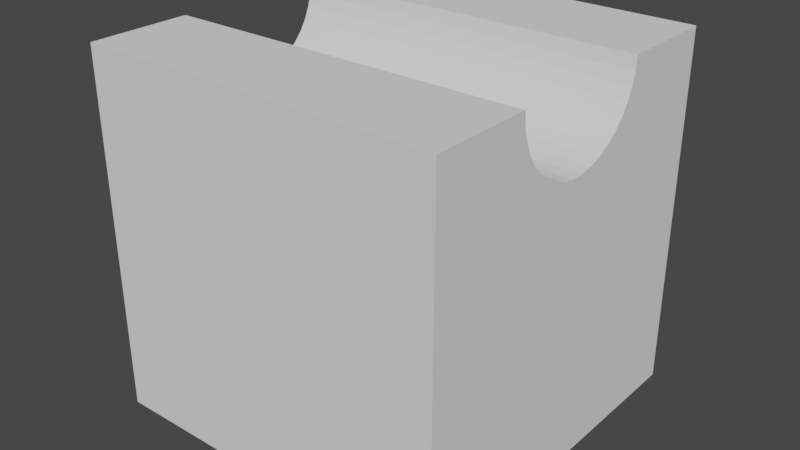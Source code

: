 # Source: marble010.blend  (saved by Blender 2.91.10; exported with 4.5.12 LTS)
import bpy
from mathutils import Matrix  # noqa: F401  (used for matrix-valued properties, if any)

bpy.ops.wm.read_factory_settings(use_empty=True)
scene = bpy.context.scene
scene.name = 'Scene'

# ---- collections
col_collection = bpy.data.collections.new('Collection'); scene.collection.children.link(col_collection)

# ---- world
world_world = bpy.data.worlds.new('World'); scene.world = world_world
world_world.use_nodes = True; world_world.node_tree.nodes.clear()
_N = world_world.node_tree.nodes; _L = world_world.node_tree.links
n0 = _N.new('ShaderNodeOutputWorld'); n0.name = 'World Output'; n0.location = (300, 300)
n1 = _N.new('ShaderNodeBackground'); n1.name = 'Background'; n1.location = (10, 300)
n1.inputs[0].default_value = (0.05088, 0.05088, 0.05088, 1.0)
_L.new(n1.outputs[0], n0.inputs[0])
n0.is_active_output = True
world_world.color = (0.05088, 0.05088, 0.05088)
world_world.use_sun_shadow = False
world_world.sun_shadow_jitter_overblur = 0.0

# ---- meshes
me_10 = bpy.data.meshes.new('10')
me_10.from_pydata([(0.0, 14.0, 50.0), (0.0, 0.0, 50.0), (50.0, 14.0, 50.0), (50.0, 0.0, 50.0), (26.85, 50.0, 24.99), (26.05, 50.0, 25.15), (50.0, 50.0, 50.0), (22.24, 50.0, 1.228), (23.27, 50.0, 0.9497), (0.0, 50.0, 0.0), (25.0, 50.0, 25.17), (24.32, 50.0, 25.18), (0.0, 50.0, 50.0), (23.15, 50.0, 24.99), (22.6, 50.0, 24.91), (30.35, 50.0, 23.62), (29.44, 50.0, 24.16), (18.86, 50.0, 2.92), (19.92, 50.0, 2.177), (28.07, 50.0, 1.284), (50.0, 50.0, 0.0), (27.77, 50.0, 1.214), (26.36, 50.0, 0.8925), (28.65, 50.0, 24.47), (27.76, 50.0, 24.81), (21.34, 50.0, 24.48), (20.91, 50.0, 24.33), (19.65, 50.0, 23.63), (20.48, 50.0, 1.915), (21.57, 50.0, 1.407), (24.07, 50.0, 0.8799), (25.0, 50.0, 0.7984), (25.93, 50.0, 0.8627), (29.53, 50.0, 1.898), (29.74, 50.0, 1.987), (31.15, 50.0, 2.902), (33.23, 50.0, 21.04), (32.43, 50.0, 22.0), (19.31, 50.0, 23.44), (18.1, 50.0, 22.48), (17.86, 50.0, 22.28), (16.18, 50.0, 5.762), (17.06, 50.0, 4.55), (31.89, 50.0, 22.46), (31.01, 50.0, 23.22), (17.41, 50.0, 4.214), (18.41, 50.0, 3.234), (31.28, 50.0, 2.985), (32.61, 50.0, 4.196), (32.67, 50.0, 4.249), (16.75, 50.0, 21.05), (16.6, 50.0, 20.87), (15.64, 50.0, 19.39), (35.18, 50.0, 17.54), (34.63, 50.0, 18.89), (14.5, 50.0, 9.433), (15.04, 50.0, 7.812), (34.34, 50.0, 19.38), (33.65, 50.0, 20.54), (15.2, 50.0, 7.518), (15.93, 50.0, 6.09), (33.84, 50.0, 5.744), (33.84, 50.0, 5.745), (34.79, 50.0, 7.431), (15.56, 50.0, 19.26), (14.8, 50.0, 17.55), (14.77, 50.0, 17.48), (14.02, 50.0, 13.52), (14.07, 50.0, 11.62), (34.82, 50.0, 7.509), (35.47, 50.0, 9.266), (35.51, 50.0, 9.43), (35.73, 50.0, 15.56), (35.37, 50.0, 17.08), (14.1, 50.0, 11.45), (14.42, 50.0, 9.672), (14.25, 50.0, 15.57), (14.25, 50.0, 15.57), (14.01, 50.0, 13.61), (35.88, 50.0, 11.2), (35.89, 50.0, 11.45), (36.0, 50.0, 13.18), (35.97, 50.0, 13.52), (35.83, 50.0, 15.16), (50.0, 14.15, 48.19), (50.0, 33.68, 43.24), (50.0, 32.45, 41.91), (50.0, 31.02, 40.79), (50.0, 29.42, 39.93), (50.0, 36.0, 50.0), (50.0, 35.85, 48.19), (50.0, 35.4, 46.43), (50.0, 34.67, 44.76), (50.0, 22.3, 39.34), (50.0, 20.58, 39.93), (50.0, 0.0, 0.0), (50.0, 18.98, 40.79), (50.0, 17.55, 41.91), (50.0, 27.7, 39.34), (50.0, 25.91, 39.04), (50.0, 24.09, 39.04), (50.0, 16.32, 43.24), (50.0, 15.33, 44.76), (50.0, 14.6, 46.43), (0.0, 0.0, 0.0), (0.0, 34.82, 20.05), (0.0, 33.84, 18.46), (0.0, 32.61, 17.06), (0.0, 23.14, 35.84), (0.0, 21.34, 35.37), (0.0, 20.58, 39.93), (0.0, 14.15, 48.19), (0.0, 14.6, 46.43), (0.0, 35.99, 25.47), (0.0, 35.91, 23.6), (0.0, 35.52, 21.78), (0.0, 35.75, 27.32), (0.0, 35.21, 29.1), (0.0, 34.37, 30.77), (0.0, 28.66, 35.37), (0.0, 31.02, 40.79), (0.0, 30.36, 34.6), (0.0, 32.45, 41.91), (0.0, 33.68, 43.24), (0.0, 22.3, 39.34), (0.0, 24.09, 39.04), (0.0, 25.0, 36.0), (0.0, 25.91, 39.04), (0.0, 26.86, 35.84), (0.0, 27.7, 39.34), (0.0, 29.42, 39.93), (0.0, 16.32, 43.24), (0.0, 17.55, 41.91), (0.0, 18.98, 40.79), (0.0, 15.33, 44.76), (0.0, 19.64, 34.6), (0.0, 18.09, 33.56), (0.0, 16.74, 32.27), (0.0, 15.63, 30.77), (0.0, 14.79, 29.1), (0.0, 33.26, 32.27), (0.0, 31.91, 33.56), (0.0, 34.67, 44.76), (0.0, 35.4, 46.43), (0.0, 35.85, 48.19), (0.0, 36.0, 50.0), (0.0, 27.77, 14.35), (0.0, 29.53, 14.98), (0.0, 31.16, 15.89), (0.0, 16.16, 18.46), (0.0, 17.39, 17.06), (0.0, 18.84, 15.89), (0.0, 20.47, 14.98), (0.0, 14.09, 23.6), (0.0, 14.01, 25.47), (0.0, 14.25, 27.32), (0.0, 14.48, 21.78), (0.0, 15.18, 20.05), (0.0, 22.23, 14.35), (0.0, 24.07, 14.04), (0.0, 25.93, 14.04), (14.32, 45.97, 17.85), (14.26, 45.84, 17.57), (27.63, 40.21, 5.851), (27.77, 40.23, 5.89), (28.9, 40.38, 6.208), (29.52, 40.5, 6.46), (30.11, 40.62, 6.699), (31.16, 40.89, 7.268), (31.25, 40.92, 7.319), (32.29, 41.27, 8.057), (32.6, 41.4, 8.332), (33.23, 41.68, 8.904), (33.83, 42.01, 9.592), (34.05, 42.13, 9.847), (34.74, 42.62, 10.87), (34.81, 42.69, 11.02), (35.29, 43.15, 11.96), (35.5, 43.44, 12.58), (35.68, 43.69, 13.11), (35.91, 44.23, 14.22), (35.92, 44.26, 14.28), (36.0, 44.83, 15.48), (35.97, 45.04, 15.9), (35.92, 45.41, 16.68), (35.74, 45.84, 17.57), (35.68, 45.97, 17.85), (35.29, 46.52, 19.0), (35.2, 46.61, 19.17), (34.74, 47.05, 20.09), (34.35, 47.32, 20.67), (34.05, 47.54, 21.11), (33.26, 47.98, 22.03), (33.23, 47.99, 22.06), (32.29, 48.4, 22.9), (31.9, 48.53, 23.18), (31.25, 48.75, 23.64), (30.36, 48.98, 24.13), (30.11, 49.05, 24.26), (29.76, 49.12, 24.42), (28.9, 49.28, 24.75), (28.66, 49.32, 24.82), (27.63, 49.46, 25.11), (26.86, 49.52, 25.24), (26.33, 49.56, 25.32), (25.0, 49.59, 25.4), (23.67, 49.56, 25.32), (23.14, 49.52, 25.24), (22.37, 49.46, 25.11), (21.34, 49.32, 24.82), (21.1, 49.28, 24.75), (19.89, 49.05, 24.26), (19.64, 48.98, 24.13), (18.75, 48.75, 23.64), (18.1, 48.53, 23.18), (17.71, 48.4, 22.9), (16.77, 47.99, 22.06), (16.74, 47.98, 22.03), (15.95, 47.54, 21.11), (15.65, 47.32, 20.67), (15.26, 47.05, 20.09), (14.8, 46.61, 19.17), (14.71, 46.52, 19.0), (14.08, 45.41, 16.68), (14.03, 45.04, 15.9), (14.0, 44.83, 15.48), (14.08, 44.26, 14.28), (14.09, 44.23, 14.22), (14.32, 43.69, 13.11), (14.5, 43.44, 12.58), (14.71, 43.15, 11.96), (15.19, 42.69, 11.02), (15.26, 42.62, 10.87), (15.95, 42.13, 9.847), (16.17, 42.01, 9.592), (16.77, 41.68, 8.904), (17.4, 41.4, 8.332), (17.71, 41.27, 8.057), (18.75, 40.92, 7.319), (18.84, 40.89, 7.268), (19.89, 40.62, 6.699), (20.48, 40.5, 6.46), (21.1, 40.38, 6.208), (22.23, 40.23, 5.89), (22.37, 40.21, 5.851), (23.67, 40.11, 5.635), (24.07, 40.1, 5.614), (25.0, 40.07, 5.563), (25.93, 40.1, 5.614), (26.33, 40.11, 5.635), (14.05, 44.73, 17.0), (3.0, 35.5, 21.78), (3.0, 35.42, 21.47), (3.756, 35.44, 21.46), (14.29, 45.28, 18.19), (3.837, 36.02, 25.38), (3.0, 35.99, 25.39), (3.0, 35.96, 24.07), (15.23, 46.29, 20.45), (15.92, 46.74, 21.5), (16.73, 47.14, 22.46), (4.075, 34.58, 30.44), (3.0, 34.55, 30.46), (3.0, 35.14, 29.27), (18.71, 47.78, 24.11), (19.85, 48.01, 24.76), (22.32, 48.26, 25.68), (23.63, 48.29, 25.93), (27.58, 47.94, 25.84), (28.84, 47.69, 25.52), (30.05, 47.38, 25.06), (31.18, 47.01, 24.48), (32.23, 46.59, 23.77), (33.98, 45.63, 22.03), (34.67, 45.09, 21.03), (13.97, 44.16, 15.8), (14.05, 43.58, 14.61), (3.751, 34.94, 20.23), (3.0, 34.92, 20.24), (3.0, 34.81, 20.05), (3.756, 34.29, 19.07), (14.29, 43.0, 13.44), (3.0, 34.27, 19.08), (3.0, 33.83, 18.47), (3.772, 33.51, 17.99), (14.69, 42.42, 12.31), (3.0, 33.49, 18.01), (3.0, 32.61, 17.06), (3.799, 32.61, 17.02), (15.92, 41.33, 10.23), (15.23, 41.87, 11.23), (3.0, 32.58, 17.03), (3.0, 31.57, 16.18), (3.837, 31.59, 16.16), (3.0, 31.15, 15.9), (3.884, 30.48, 15.44), (16.73, 40.83, 9.31), (3.0, 30.46, 15.45), (3.0, 29.52, 14.99), (3.939, 29.3, 14.85), (18.71, 39.95, 7.784), (17.67, 40.37, 8.491), (3.0, 29.27, 14.86), (3.0, 28.01, 14.42), (4.004, 28.04, 14.41), (3.0, 27.77, 14.37), (4.075, 26.75, 14.12), (19.85, 39.58, 7.198), (3.0, 26.72, 14.13), (3.0, 25.93, 14.06), (4.152, 25.43, 13.99), (21.06, 39.27, 6.742), (3.0, 25.39, 14.01), (3.0, 24.07, 14.04), (4.235, 24.1, 14.02), (23.63, 38.84, 6.246), (22.32, 39.02, 6.423), (3.0, 24.07, 14.04), (3.0, 22.75, 14.23), (4.322, 22.79, 14.21), (3.0, 22.23, 14.37), (4.411, 21.51, 14.56), (24.95, 38.72, 6.213), (3.0, 21.47, 14.58), (3.0, 20.47, 14.99), (4.501, 20.29, 15.06), (27.58, 38.7, 6.579), (26.27, 38.67, 6.324), (3.0, 20.24, 15.08), (3.0, 19.08, 15.73), (4.592, 19.13, 15.71), (3.0, 18.85, 15.9), (4.681, 18.06, 16.49), (28.84, 38.79, 6.972), (3.0, 18.01, 16.51), (3.0, 17.4, 17.07), (4.768, 17.09, 17.39), (30.05, 38.95, 7.5), (32.23, 39.47, 8.922), (31.18, 39.18, 8.153), (3.0, 17.03, 17.42), (3.0, 16.18, 18.43), (4.85, 16.23, 18.4), (3.0, 16.16, 18.46), (4.928, 15.51, 19.51), (3.0, 15.45, 19.54), (3.0, 15.2, 20.06), (4.999, 14.92, 20.7), (33.16, 39.82, 9.797), (3.0, 14.86, 20.73), (3.0, 14.49, 21.78), (5.063, 14.48, 21.96), (34.67, 40.67, 11.81), (33.98, 40.22, 10.76), (34.98, 39.18, 13.87), (34.44, 38.73, 12.74), (33.76, 38.32, 11.68), (32.95, 37.97, 10.69), (32.02, 37.67, 9.783), (30.99, 37.45, 8.983), (29.86, 37.29, 8.297), (28.66, 37.2, 7.734), (27.4, 37.19, 7.303), (26.11, 37.24, 7.01), (24.8, 37.37, 6.859), (23.48, 37.57, 6.854), (22.19, 37.83, 6.993), (20.93, 38.16, 7.274), (19.73, 38.55, 7.694), (18.6, 38.98, 8.247), (17.57, 39.47, 8.924), (16.64, 39.99, 9.715), (15.83, 40.54, 10.61), (15.15, 41.12, 11.59), (14.61, 41.71, 12.65), (14.21, 42.3, 13.77), (13.98, 42.9, 14.94), (13.9, 43.48, 16.13), (3.0, 14.42, 21.99), (3.0, 14.13, 23.28), (5.119, 14.2, 23.25), (3.0, 14.1, 23.6), (5.166, 14.07, 24.57), (35.21, 41.16, 12.92), (35.0, 37.7, 15.98), (34.61, 37.22, 14.81), (34.08, 36.8, 13.67), (33.4, 36.43, 12.58), (32.6, 36.13, 11.57), (31.68, 35.9, 10.64), (30.66, 35.73, 9.806), (29.54, 35.65, 9.086), (28.36, 35.63, 8.488), (27.12, 35.69, 8.02), (25.84, 35.83, 7.689), (24.54, 36.04, 7.5), (23.24, 36.32, 7.456), (21.96, 36.66, 7.556), (20.72, 37.06, 7.801), (19.53, 37.52, 8.186), (18.42, 38.03, 8.705), (17.4, 38.57, 9.352), (16.48, 39.15, 10.12), (15.68, 39.75, 10.99), (15.0, 40.37, 11.95), (14.47, 41.0, 12.99), (14.08, 41.62, 14.1), (13.85, 42.23, 15.26), (13.77, 42.82, 16.45), (3.0, 14.01, 24.61), (3.0, 14.03, 25.47), (5.203, 14.11, 25.9), (35.6, 41.68, 14.07), (34.7, 36.25, 18.13), (34.47, 35.75, 16.92), (34.09, 35.29, 15.73), (33.56, 34.9, 14.58), (32.9, 34.58, 13.47), (32.11, 34.32, 12.43), (31.21, 34.15, 11.48), (30.2, 34.05, 10.62), (29.11, 34.02, 9.864), (27.94, 34.08, 9.231), (26.72, 34.22, 8.727), (25.46, 34.43, 8.359), (24.18, 34.72, 8.132), (22.91, 35.08, 8.049), (21.65, 35.5, 8.112), (20.43, 35.98, 8.321), (19.26, 36.51, 8.671), (18.17, 37.08, 9.158), (17.16, 37.69, 9.774), (16.26, 38.33, 10.51), (15.47, 38.98, 11.36), (14.81, 39.64, 12.3), (14.28, 40.3, 13.33), (13.9, 40.94, 14.43), (13.67, 41.56, 15.58), (13.59, 42.16, 16.76), (35.84, 42.23, 15.26), (34.09, 34.87, 20.26), (34.02, 34.32, 19.06), (33.79, 33.83, 17.84), (33.42, 33.4, 16.64), (32.91, 33.04, 15.47), (32.26, 32.75, 14.35), (31.49, 32.55, 13.29), (30.6, 32.43, 12.3), (29.62, 32.39, 11.41), (28.55, 32.43, 10.63), (27.41, 32.56, 9.961), (26.21, 32.78, 9.421), (24.98, 33.07, 9.016), (23.73, 33.43, 8.751), (22.48, 33.87, 8.631), (21.25, 34.36, 8.658), (20.05, 34.92, 8.83), (18.91, 35.52, 9.146), (17.84, 36.16, 9.601), (16.86, 36.83, 10.19), (15.97, 37.52, 10.9), (15.2, 38.22, 11.72), (14.55, 38.92, 12.65), (14.04, 39.61, 13.66), (13.67, 40.28, 14.75), (13.44, 40.91, 15.89), (13.36, 41.51, 17.07), (3.0, 14.04, 25.93), (3.0, 14.23, 27.25), (5.23, 14.3, 27.22), (3.0, 14.25, 27.32), (5.247, 14.65, 28.5), (35.92, 42.8, 16.45), (33.19, 33.58, 22.35), (33.27, 32.98, 21.17), (33.19, 32.44, 19.96), (32.97, 31.96, 18.74), (32.61, 31.55, 17.53), (32.11, 31.22, 16.34), (31.48, 30.98, 15.2), (30.73, 30.82, 14.12), (29.87, 30.75, 13.11), (28.91, 30.77, 12.19), (27.87, 30.88, 11.37), (26.76, 31.08, 10.67), (25.59, 31.36, 10.1), (24.39, 31.73, 9.657), (23.18, 32.17, 9.356), (21.96, 32.68, 9.2), (20.76, 33.26, 9.19), (19.6, 33.88, 9.328), (18.49, 34.55, 9.611), (17.45, 35.26, 10.03), (16.49, 35.99, 10.59), (15.63, 36.73, 11.28), (14.88, 37.48, 12.08), (14.24, 38.22, 12.98), (13.74, 38.94, 13.98), (13.38, 39.63, 15.06), (13.16, 40.28, 16.19), (13.09, 40.88, 17.38), (3.0, 14.58, 28.53), (3.0, 14.81, 29.09), (5.252, 15.15, 29.73), (35.84, 43.38, 17.65), (32.02, 32.42, 24.36), (32.23, 31.75, 23.23), (32.3, 31.15, 22.05), (32.23, 30.61, 20.84), (32.02, 30.14, 19.61), (31.67, 29.75, 18.39), (31.18, 29.46, 17.19), (30.57, 29.25, 16.03), (29.84, 29.14, 14.92), (29.01, 29.12, 13.89), (28.08, 29.2, 12.94), (27.07, 29.37, 12.1), (26.0, 29.64, 11.36), (24.87, 30.0, 10.76), (23.71, 30.43, 10.28), (22.53, 30.95, 9.943), (21.36, 31.53, 9.751), (20.2, 32.18, 9.707), (19.07, 32.88, 9.811), (17.99, 33.61, 10.06), (16.99, 34.38, 10.45), (16.06, 35.17, 10.98), (15.22, 35.97, 11.64), (14.5, 36.76, 12.42), (13.89, 37.54, 13.31), (13.4, 38.29, 14.3), (13.05, 39.0, 15.36), (12.84, 39.66, 16.49), (12.77, 40.27, 17.67), (3.0, 15.08, 29.76), (3.0, 15.64, 30.76), (5.247, 15.8, 30.89), (35.6, 43.96, 18.82), (30.59, 31.4, 26.26), (30.92, 30.66, 25.2), (31.13, 29.99, 24.08), (31.2, 29.38, 22.9), (31.13, 28.84, 21.69), (30.92, 28.39, 20.45), (30.59, 28.02, 19.22), (30.12, 27.75, 18.01), (29.53, 27.58, 16.83), (28.83, 27.52, 15.7), (28.03, 27.55, 14.64), (27.14, 27.68, 13.67), (26.16, 27.92, 12.79), (25.13, 28.25, 12.03), (24.05, 28.67, 11.39), (22.93, 29.18, 10.88), (21.8, 29.77, 10.51), (20.66, 30.42, 10.28), (19.55, 31.14, 10.21), (18.46, 31.9, 10.28), (17.43, 32.71, 10.5), (16.46, 33.54, 10.86), (15.56, 34.38, 11.36), (14.76, 35.23, 12.0), (14.06, 36.06, 12.76), (13.48, 36.88, 13.63), (13.01, 37.66, 14.6), (12.67, 38.39, 15.65), (12.47, 39.07, 16.78), (12.4, 39.68, 17.95), (35.21, 44.54, 19.95), (28.93, 30.54, 28.01), (29.38, 29.74, 27.05), (29.7, 28.98, 26.01), (29.89, 28.29, 24.89), (29.96, 27.68, 23.71), (29.89, 27.15, 22.5), (29.7, 26.7, 21.26), (29.38, 26.36, 20.02), (28.93, 26.12, 18.79), (28.37, 25.99, 17.6), (27.7, 25.96, 16.45), (26.93, 26.04, 15.37), (26.08, 26.23, 14.37), (25.15, 26.52, 13.46), (24.16, 26.92, 12.67), (23.12, 27.41, 12.0), (22.06, 27.98, 11.46), (20.97, 28.64, 11.05), (19.89, 29.36, 10.79), (18.82, 30.14, 10.68), (17.79, 30.97, 10.72), (16.8, 31.84, 10.91), (15.87, 32.73, 11.25), (15.01, 33.63, 11.73), (14.25, 34.52, 12.34), (13.58, 35.4, 13.08), (13.02, 36.25, 13.93), (12.57, 37.06, 14.89), (12.25, 37.81, 15.93), (12.05, 38.5, 17.05), (11.99, 39.11, 18.22), (3.0, 15.73, 30.92), (3.0, 16.51, 31.99), (5.23, 16.58, 31.96), (3.0, 16.75, 32.26), (5.203, 17.48, 32.93), (34.44, 43.15, 21.96), (27.09, 29.87, 29.59), (27.62, 28.99, 28.76), (28.04, 28.15, 27.81), (28.35, 27.38, 26.78), (28.54, 26.68, 25.67), (28.6, 26.06, 24.49), (28.54, 25.53, 23.27), (28.35, 25.1, 22.03), (28.04, 24.78, 20.78), (27.62, 24.56, 19.54), (27.09, 24.46, 18.33), (26.45, 24.48, 17.16), (25.72, 24.6, 16.06), (24.91, 24.84, 15.03), (24.03, 25.19, 14.1), (23.09, 25.65, 13.28), (22.11, 26.2, 12.58), (21.09, 26.84, 12.01), (20.07, 27.56, 11.57), (19.04, 28.35, 11.28), (18.02, 29.19, 11.14), (17.04, 30.09, 11.15), (16.1, 31.01, 11.31), (15.22, 31.95, 11.62), (14.41, 32.9, 12.07), (13.68, 33.84, 12.66), (13.04, 34.76, 13.38), (12.51, 35.65, 14.22), (12.09, 36.48, 15.16), (11.78, 37.25, 16.2), (11.6, 37.96, 17.31), (11.53, 38.58, 18.48), (3.0, 17.42, 32.97), (3.0, 18.1, 33.54), (5.166, 18.5, 33.79), (33.76, 43.73, 22.94), (33.4, 41.84, 23.85), (25.1, 29.39, 30.99), (25.69, 28.43, 30.29), (26.2, 27.51, 29.46), (26.6, 26.66, 28.53), (26.88, 25.86, 27.51), (27.06, 25.15, 26.4), (27.12, 24.53, 25.23), (27.06, 24.0, 24.01), (26.88, 23.58, 22.76), (26.6, 23.28, 21.5), (26.2, 23.09, 20.25), (25.69, 23.02, 19.02), (25.1, 23.07, 17.83), (24.41, 23.24, 16.71), (23.65, 23.53, 15.66), (22.81, 23.94, 14.71), (21.93, 24.45, 13.86), (21.0, 25.05, 13.13), (20.05, 25.75, 12.53), (19.08, 26.54, 12.06), (18.11, 27.39, 11.74), (17.15, 28.29, 11.57), (16.23, 29.25, 11.55), (15.34, 30.23, 11.69), (14.51, 31.22, 11.97), (13.75, 32.22, 12.4), (13.06, 33.21, 12.97), (12.46, 34.16, 13.67), (11.96, 35.08, 14.49), (11.56, 35.94, 15.42), (11.27, 36.73, 16.45), (11.1, 37.44, 17.56), (11.04, 38.06, 18.73), (33.16, 46.13, 22.95), (32.95, 44.28, 23.84), (32.6, 42.44, 24.72), (32.11, 40.64, 25.59), (22.99, 29.1, 32.17), (23.64, 28.07, 31.62), (24.2, 27.08, 30.93), (24.66, 26.13, 30.13), (25.04, 25.25, 29.21), (25.31, 24.44, 28.19), (25.47, 23.72, 27.09), (25.52, 23.09, 25.92), (25.47, 22.57, 24.7), (25.31, 22.16, 23.44), (25.04, 21.87, 22.17), (24.66, 21.71, 20.91), (24.2, 21.67, 19.67), (23.64, 21.76, 18.47), (22.99, 21.97, 17.32), (22.28, 22.3, 16.25), (21.51, 22.76, 15.27), (20.68, 23.32, 14.4), (19.81, 23.98, 13.64), (18.92, 24.74, 13.01), (18.02, 25.58, 12.52), (17.11, 26.49, 12.17), (16.22, 27.45, 11.98), (15.35, 28.46, 11.93), (14.53, 29.49, 12.04), (13.75, 30.54, 12.3), (13.04, 31.58, 12.71), (12.4, 32.61, 13.26), (11.84, 33.6, 13.94), (11.37, 34.54, 14.75), (11.0, 35.43, 15.67), (10.73, 36.24, 16.69), (10.56, 36.96, 17.79), (10.51, 37.59, 18.96), (3.0, 18.43, 33.82), (3.0, 19.54, 34.55), (5.119, 19.61, 34.52), (3.0, 19.64, 34.6), (5.063, 20.8, 35.11), (32.02, 44.8, 24.63), (31.68, 43.02, 25.48), (31.21, 41.27, 26.32), (30.6, 39.55, 27.15), (20.83, 29.0, 33.12), (21.49, 27.91, 32.74), (22.08, 26.85, 32.2), (22.6, 25.82, 31.54), (23.03, 24.85, 30.74), (23.37, 23.94, 29.83), (23.62, 23.12, 28.82), (23.78, 22.39, 27.73), (23.83, 21.76, 26.56), (23.78, 21.24, 25.33), (23.62, 20.84, 24.08), (23.37, 20.57, 22.8), (23.03, 20.42, 21.53), (22.6, 20.41, 20.27), (22.08, 20.53, 19.05), (21.49, 20.78, 17.89), (20.83, 21.16, 16.8), (20.11, 21.66, 15.8), (19.35, 22.27, 14.9), (18.55, 22.99, 14.12), (17.72, 23.8, 13.47), (16.88, 24.69, 12.95), (16.05, 25.65, 12.58), (15.22, 26.67, 12.35), (14.42, 27.73, 12.28), (13.66, 28.81, 12.37), (12.94, 29.9, 12.61), (12.28, 30.99, 12.99), (11.69, 32.05, 13.52), (11.17, 33.08, 14.19), (10.74, 34.05, 14.99), (10.39, 34.95, 15.9), (10.14, 35.78, 16.91), (9.993, 36.51, 18.0), (9.942, 37.14, 19.17), (3.0, 20.73, 35.14), (3.0, 21.34, 35.35), (4.999, 22.05, 35.55), (30.99, 45.28, 25.31), (30.66, 43.57, 26.13), (30.2, 41.88, 26.94), (29.62, 40.22, 27.73), (28.91, 38.6, 28.51), (18.63, 29.08, 33.85), (19.29, 27.95, 33.63), (19.89, 26.82, 33.26), (20.44, 25.72, 32.74), (20.91, 24.67, 32.09), (21.3, 23.67, 31.31), (21.62, 22.74, 30.41), (21.85, 21.9, 29.41), (21.98, 21.16, 28.31), (22.03, 20.53, 27.15), (21.98, 20.01, 25.92), (21.85, 19.62, 24.66), (21.62, 19.37, 23.38), (21.3, 19.24, 22.09), (20.91, 19.26, 20.82), (20.44, 19.41, 19.59), (19.89, 19.69, 18.41), (19.29, 20.11, 17.31), (18.63, 20.65, 16.28), (17.94, 21.31, 15.36), (17.21, 22.07, 14.56), (16.45, 22.93, 13.88), (15.69, 23.87, 13.34), (14.92, 24.88, 12.94), (14.17, 25.95, 12.7), (13.44, 27.05, 12.61), (12.74, 28.18, 12.67), (12.08, 29.31, 12.89), (11.48, 30.44, 13.26), (10.94, 31.54, 13.77), (10.47, 32.59, 14.42), (10.07, 33.59, 15.21), (9.756, 34.52, 16.1), (9.528, 35.36, 17.11), (9.39, 36.1, 18.2), (9.343, 36.73, 19.37), (3.0, 21.99, 35.58), (3.0, 23.14, 35.83), (4.928, 23.34, 35.84), (29.86, 45.72, 25.86), (29.54, 44.08, 26.65), (29.11, 42.45, 27.43), (28.55, 40.86, 28.19), (27.87, 39.31, 28.93), (27.07, 37.8, 29.66), (16.46, 29.33, 34.33), (17.09, 28.16, 34.28), (17.68, 26.99, 34.09), (18.22, 25.83, 33.73), (18.71, 24.7, 33.23), (19.13, 23.62, 32.59), (19.49, 22.6, 31.82), (19.77, 21.65, 30.93), (19.98, 20.8, 29.94), (20.1, 20.05, 28.85), (20.15, 19.41, 27.68), (20.1, 18.9, 26.46), (19.98, 18.52, 25.19), (19.77, 18.28, 23.9), (19.49, 18.17, 22.61), (19.13, 18.21, 21.33), (18.71, 18.39, 20.08), (18.22, 18.71, 18.89), (17.68, 19.16, 17.76), (17.09, 19.73, 16.72), (16.46, 20.43, 15.78), (15.8, 21.24, 14.96), (15.12, 22.14, 14.26), (14.43, 23.13, 13.7), (13.74, 24.18, 13.28), (13.06, 25.29, 13.01), (12.4, 26.44, 12.9), (11.77, 27.61, 12.94), (11.18, 28.78, 13.14), (10.64, 29.94, 13.49), (10.15, 31.07, 13.99), (9.727, 32.16, 14.63), (9.37, 33.18, 15.4), (9.087, 34.12, 16.29), (8.882, 34.98, 17.29), (8.757, 35.72, 18.38), (8.715, 36.36, 19.55), (28.66, 46.1, 26.28), (28.36, 44.53, 27.03), (27.94, 42.98, 27.78), (27.41, 41.46, 28.51), (26.76, 39.98, 29.22), (26.0, 38.54, 29.91), (25.13, 37.15, 30.58), (14.33, 29.74, 34.57), (14.92, 28.55, 34.7), (15.47, 27.35, 34.68), (16.0, 26.14, 34.49), (16.48, 24.95, 34.16), (16.91, 23.79, 33.67), (17.29, 22.68, 33.04), (17.6, 21.64, 32.28), (17.85, 20.68, 31.4), (18.04, 19.81, 30.41), (18.15, 19.06, 29.32), (18.18, 18.42, 28.16), (18.15, 17.91, 26.93), (18.04, 17.54, 25.66), (17.85, 17.3, 24.37), (17.6, 17.22, 23.07), (17.29, 17.27, 21.78), (16.91, 17.48, 20.52), (16.48, 17.82, 19.31), (16.0, 18.3, 18.17), (15.47, 18.92, 17.12), (14.92, 19.65, 16.16), (14.33, 20.49, 15.32), (13.73, 21.44, 14.6), (13.12, 22.46, 14.02), (12.51, 23.56, 13.58), (11.91, 24.71, 13.29), (11.33, 25.9, 13.16), (10.77, 27.1, 13.19), (10.25, 28.31, 13.37), (9.766, 29.5, 13.71), (9.333, 30.66, 14.19), (8.957, 31.77, 14.82), (8.64, 32.81, 15.58), (8.39, 33.77, 16.46), (8.208, 34.63, 17.46), (8.098, 35.39, 18.54), (8.061, 36.03, 19.71), (3.0, 23.28, 35.87), (3.0, 24.61, 35.99), (4.85, 24.66, 35.97), (3.0, 25.0, 36.0), (4.768, 25.99, 35.93), (27.4, 46.43, 26.56), (27.12, 44.94, 27.28), (26.72, 43.46, 27.98), (26.21, 42.02, 28.68), (25.59, 40.61, 29.36), (24.87, 39.24, 30.01), (24.05, 37.92, 30.65), (23.12, 36.65, 31.26), (12.29, 30.27, 34.58), (12.81, 29.09, 34.89), (13.32, 27.87, 35.03), (13.8, 26.63, 35.02), (14.25, 25.39, 34.85), (14.67, 24.17, 34.53), (15.05, 22.99, 34.06), (15.37, 21.86, 33.44), (15.65, 20.8, 32.69), (15.86, 19.83, 31.81), (16.02, 18.95, 30.82), (16.12, 18.19, 29.74), (16.15, 17.55, 28.58), (16.12, 17.04, 27.35), (16.02, 16.67, 26.08), (15.86, 16.45, 24.78), (15.65, 16.38, 23.47), (15.37, 16.45, 22.17), (15.05, 16.68, 20.9), (14.67, 17.05, 19.68), (14.25, 17.56, 18.53), (13.8, 18.2, 17.46), (13.32, 18.97, 16.49), (12.81, 19.84, 15.63), (12.29, 20.82, 14.89), (11.76, 21.88, 14.3), (11.24, 23.01, 13.84), (10.72, 24.2, 13.54), (10.21, 25.42, 13.39), (9.728, 26.65, 13.4), (9.275, 27.89, 13.57), (8.859, 29.11, 13.89), (8.485, 30.29, 14.37), (8.158, 31.42, 14.99), (7.884, 32.48, 15.74), (7.667, 33.46, 16.61), (7.51, 34.33, 17.6), (7.414, 35.1, 18.68), (7.382, 35.74, 19.85), (3.0, 25.93, 35.96), (3.0, 26.86, 35.83), (4.681, 27.3, 35.74), (26.27, 48.12, 26.01), (26.11, 46.7, 26.7), (25.84, 45.28, 27.38), (25.46, 43.89, 28.05), (24.98, 42.52, 28.7), (24.39, 41.18, 29.35), (23.71, 39.88, 29.97), (22.93, 38.63, 30.57), (22.06, 37.43, 31.15), (21.09, 36.29, 31.69), (10.37, 30.91, 34.37), (10.81, 29.74, 34.84), (11.25, 28.53, 35.15), (11.67, 27.28, 35.31), (12.08, 26.02, 35.32), (12.46, 24.75, 35.16), (12.81, 23.51, 34.85), (13.12, 22.31, 34.38), (13.4, 21.16, 33.77), (13.63, 20.08, 33.03), (13.81, 19.1, 32.16), (13.94, 18.21, 31.18), (14.02, 17.44, 30.1), (14.05, 16.8, 28.94), (14.02, 16.3, 27.71), (13.94, 15.93, 26.43), (13.81, 15.72, 25.13), (13.63, 15.66, 23.81), (13.4, 15.75, 22.51), (13.12, 15.99, 21.23), (12.81, 16.39, 20.0), (12.46, 16.92, 18.84), (12.08, 17.59, 17.75), (11.67, 18.38, 16.77), (11.25, 19.29, 15.9), (10.81, 20.29, 15.15), (10.37, 21.39, 14.53), (9.923, 22.55, 14.07), (9.486, 23.76, 13.75), (9.061, 25.01, 13.59), (8.655, 26.27, 13.59), (8.275, 27.54, 13.74), (7.925, 28.78, 14.05), (7.61, 29.98, 14.52), (7.336, 31.13, 15.13), (7.106, 32.21, 15.87), (6.923, 33.19, 16.74), (6.791, 34.08, 17.72), (6.711, 34.85, 18.8), (6.684, 35.49, 19.97), (24.95, 48.24, 26.05), (24.8, 46.89, 26.69), (24.54, 45.56, 27.33), (24.18, 44.24, 27.97), (23.73, 42.95, 28.58), (23.18, 41.69, 29.19), (22.53, 40.47, 29.78), (21.8, 39.29, 30.34), (20.97, 38.16, 30.89), (20.07, 37.08, 31.4), (19.08, 36.06, 31.89), (8.578, 31.61, 33.94), (8.936, 30.5, 34.56), (9.293, 29.31, 35.04), (9.646, 28.07, 35.37), (9.988, 26.8, 35.54), (10.31, 25.51, 35.56), (10.62, 24.23, 35.41), (10.9, 22.97, 35.11), (11.16, 21.74, 34.65), (11.38, 20.58, 34.05), (11.56, 19.49, 33.31), (11.71, 18.49, 32.45), (11.82, 17.6, 31.47), (11.88, 16.83, 30.39), (11.9, 16.19, 29.23), (11.88, 15.68, 28.0), (11.82, 15.32, 26.72), (11.71, 15.12, 25.42), (11.56, 15.07, 24.1), (11.38, 15.17, 22.79), (11.16, 15.43, 21.5), (10.9, 15.84, 20.26), (10.62, 16.39, 19.09), (10.31, 17.08, 18.0), (9.988, 17.9, 17.0), (9.646, 18.83, 16.12), (9.293, 19.86, 15.36), (8.936, 20.98, 14.73), (8.578, 22.16, 14.25), (8.225, 23.4, 13.92), (7.883, 24.67, 13.75), (7.556, 25.96, 13.74), (7.25, 27.24, 13.88), (6.968, 28.5, 14.18), (6.714, 29.73, 14.64), (6.493, 30.89, 15.24), (6.308, 31.98, 15.98), (6.161, 32.98, 16.84), (6.054, 33.87, 17.82), (5.989, 34.64, 18.9), (5.968, 35.28, 20.06), (3.0, 27.25, 35.77), (3.0, 28.53, 35.42), (4.592, 28.58, 35.39), (3.0, 28.66, 35.36), (4.501, 29.81, 34.89), (23.48, 47.02, 26.54), (23.24, 45.77, 27.14), (22.91, 44.53, 27.74), (22.48, 43.32, 28.32), (21.96, 42.13, 28.89), (21.36, 40.98, 29.44), (20.66, 39.87, 29.97), (19.89, 38.81, 30.48), (19.04, 37.8, 30.97), (18.11, 36.84, 31.43), (17.11, 35.94, 31.86), (6.94, 32.36, 33.31), (7.206, 31.31, 34.08), (7.476, 30.17, 34.72), (7.746, 28.97, 35.21), (8.012, 27.71, 35.54), (8.27, 26.42, 35.73), (8.516, 25.12, 35.75), (8.747, 23.82, 35.61), (8.96, 22.54, 35.31), (9.151, 21.3, 34.87), (9.318, 20.13, 34.27), (9.458, 19.03, 33.54), (9.569, 18.02, 32.68), (9.649, 17.13, 31.7), (9.698, 16.35, 30.62), (9.714, 15.71, 29.46), (9.698, 15.2, 28.23), (9.649, 14.85, 26.95), (9.569, 14.65, 25.64), (9.458, 14.61, 24.32), (9.318, 14.72, 23.0), (9.151, 14.99, 21.71), (8.96, 15.41, 20.47), (8.747, 15.98, 19.29), (8.516, 16.69, 18.19), (8.27, 17.52, 17.18), (8.012, 18.47, 16.29), (7.746, 19.52, 15.52), (7.476, 20.65, 14.88), (7.206, 21.86, 14.39), (6.94, 23.12, 14.06), (6.682, 24.41, 13.88), (6.436, 25.71, 13.85), (6.205, 27.01, 13.99), (5.992, 28.29, 14.29), (5.801, 29.53, 14.74), (5.634, 30.7, 15.33), (5.494, 31.8, 16.07), (5.383, 32.81, 16.93), (5.303, 33.7, 17.9), (5.254, 34.48, 18.98), (5.238, 35.12, 20.14), (3.0, 29.76, 34.92), (3.0, 30.35, 34.59), (4.411, 30.96, 34.25), (22.19, 47.08, 26.25), (21.96, 45.9, 26.81), (21.65, 44.74, 27.37), (21.25, 43.61, 27.92), (20.76, 42.5, 28.45), (20.2, 41.42, 28.96), (19.55, 40.38, 29.46), (18.82, 39.39, 29.94), (18.02, 38.44, 30.4), (17.15, 37.54, 30.83), (16.22, 36.69, 31.23), (15.22, 35.91, 31.61), (5.465, 33.12, 32.51), (5.637, 32.16, 33.41), (5.815, 31.09, 34.19), (5.996, 29.94, 34.83), (6.176, 28.73, 35.32), (6.354, 27.46, 35.67), (6.527, 26.15, 35.86), (6.692, 24.83, 35.88), (6.847, 23.52, 35.75), (6.989, 22.23, 35.46), (7.117, 20.99, 35.02), (7.228, 19.8, 34.43), (7.322, 18.7, 33.7), (7.396, 17.69, 32.84), (7.45, 16.78, 31.86), (7.483, 16.01, 30.79), (7.493, 15.36, 29.63), (7.483, 14.86, 28.4), (7.45, 14.51, 27.12), (7.396, 14.31, 25.8), (7.322, 14.27, 24.48), (7.228, 14.4, 23.16), (7.117, 14.67, 21.87), (6.989, 15.11, 20.62), (6.847, 15.69, 19.43), (6.692, 16.4, 18.32), (6.527, 17.25, 17.31), (6.354, 18.21, 16.41), (6.176, 19.28, 15.64), (5.996, 20.42, 14.99), (5.815, 21.64, 14.5), (5.637, 22.91, 14.15), (5.465, 24.22, 13.97), (5.3, 25.54, 13.94), (5.145, 26.85, 14.07), (5.002, 28.14, 14.36), (4.875, 29.38, 14.81), (4.763, 30.57, 15.4), (4.669, 31.67, 16.13), (4.595, 32.68, 16.99), (4.541, 33.58, 17.96), (4.509, 34.36, 19.03), (4.498, 35.01, 20.2), (3.0, 30.92, 34.27), (3.0, 31.91, 33.55), (4.322, 32.04, 33.47), (21.06, 48.17, 25.29), (20.93, 47.06, 25.82), (20.72, 45.96, 26.35), (20.43, 44.88, 26.87), (20.05, 43.82, 27.38), (19.6, 42.78, 27.87), (19.07, 41.78, 28.36), (18.46, 40.81, 28.82), (17.79, 39.87, 29.27), (17.04, 38.99, 29.7), (16.23, 38.15, 30.1), (15.35, 37.36, 30.48), (14.42, 36.63, 30.83), (13.44, 35.95, 31.15), (4.152, 33.86, 31.55), (4.235, 33.01, 32.57), (19.73, 46.98, 25.26), (19.53, 45.95, 25.75), (19.26, 44.94, 26.23), (18.91, 43.95, 26.71), (18.49, 42.98, 27.17), (17.99, 42.04, 27.62), (17.43, 41.14, 28.06), (16.8, 40.27, 28.48), (16.1, 39.44, 28.87), (15.34, 38.66, 29.25), (14.53, 37.92, 29.6), (13.66, 37.24, 29.93), (12.74, 36.61, 30.23), (11.77, 36.04, 30.5), (18.6, 46.82, 24.57), (18.42, 45.86, 25.03), (18.17, 44.92, 25.48), (17.84, 44.0, 25.92), (17.45, 43.09, 26.36), (16.99, 42.22, 26.78), (16.46, 41.37, 27.18), (15.87, 40.56, 27.57), (15.22, 39.79, 27.94), (14.51, 39.06, 28.29), (13.75, 38.37, 28.62), (12.94, 37.74, 28.93), (12.08, 37.15, 29.21), (11.18, 36.62, 29.47), (10.25, 36.14, 29.69), (3.0, 31.99, 33.49), (3.0, 32.97, 32.58), (3.0, 33.24, 32.26), (3.0, 33.82, 31.57), (3.0, 34.35, 30.76), (35.38, 39.68, 15.03), (35.23, 38.22, 17.18), (34.78, 36.81, 19.33), (34.02, 35.47, 21.45), (32.97, 34.23, 23.49), (31.67, 33.13, 25.42), (30.12, 32.18, 27.22), (28.37, 31.39, 28.86), (26.45, 30.79, 30.31), (24.41, 30.37, 31.56), (22.28, 30.14, 32.58), (20.11, 30.09, 33.36), (17.94, 30.21, 33.91), (15.8, 30.48, 34.22), (13.73, 30.89, 34.29), (11.76, 31.4, 34.13), (9.923, 32.0, 33.75), (8.225, 32.64, 33.18), (6.682, 33.31, 32.42), (5.3, 33.97, 31.5), (17.67, 47.49, 23.34), (17.57, 46.59, 23.77), (17.4, 45.7, 24.2), (17.16, 44.82, 24.62), (16.86, 43.96, 25.03), (16.49, 43.11, 25.44), (16.06, 42.3, 25.83), (15.56, 41.51, 26.21), (15.01, 40.75, 26.57), (14.41, 40.03, 26.92), (13.75, 39.35, 27.25), (13.04, 38.71, 27.55), (12.28, 38.11, 27.84), (11.48, 37.57, 28.1), (10.64, 37.07, 28.34), (9.766, 36.63, 28.55), (8.859, 36.24, 28.74), (16.64, 46.3, 22.87), (16.48, 45.46, 23.27), (16.26, 44.64, 23.66), (15.97, 43.83, 24.05), (15.63, 43.05, 24.43), (15.22, 42.28, 24.8), (14.76, 41.54, 25.15), (14.25, 40.83, 25.49), (13.68, 40.16, 25.82), (13.06, 39.52, 26.12), (12.4, 38.92, 26.41), (11.69, 38.36, 26.68), (10.94, 37.85, 26.92), (10.15, 37.39, 27.15), (9.333, 36.97, 27.35), (8.485, 36.61, 27.52), (7.61, 36.3, 27.67), (35.69, 40.78, 17.42), (35.61, 41.37, 18.61), (35.23, 39.37, 19.57), (35.0, 39.98, 20.73), (34.47, 38.02, 21.67), (34.09, 38.67, 22.77), (33.42, 36.77, 23.67), (32.91, 37.46, 24.69), (32.11, 35.65, 25.56), (31.48, 36.38, 26.47), (30.57, 34.66, 27.3), (29.84, 35.45, 28.07), (28.83, 33.83, 28.85), (28.03, 34.67, 29.49), (26.93, 33.17, 30.21), (26.08, 34.06, 30.69), (24.91, 32.68, 31.36), (24.03, 33.62, 31.66), (22.81, 32.37, 32.27), (21.93, 33.35, 32.4), (20.68, 32.22, 32.94), (19.81, 33.23, 32.9), (18.55, 32.23, 33.38), (17.72, 33.25, 33.15), (16.45, 32.38, 33.57), (15.69, 33.39, 33.17), (14.43, 32.65, 33.53), (13.74, 33.63, 32.97), (12.51, 33.01, 33.27), (11.91, 33.95, 32.55), (10.72, 33.44, 32.8), (10.21, 34.32, 31.94), (9.061, 33.91, 32.13), (8.655, 34.7, 31.15), (7.556, 34.39, 31.3), (7.25, 35.08, 30.2), (6.205, 34.85, 30.31), (5.992, 35.42, 29.13), (5.002, 35.26, 29.21), (4.875, 35.69, 27.96), (3.939, 35.61, 28.0), (3.884, 35.89, 26.7), (35.61, 40.22, 16.22), (35.31, 38.78, 18.39), (34.7, 37.4, 20.52), (33.79, 36.11, 22.59), (32.61, 34.93, 24.56), (31.18, 33.88, 26.41), (29.53, 32.99, 28.1), (27.7, 32.27, 29.6), (25.72, 31.73, 30.9), (23.65, 31.37, 31.98), (21.51, 31.19, 32.84), (19.35, 31.17, 33.45), (17.21, 31.31, 33.82), (15.12, 31.59, 33.95), (13.12, 31.98, 33.85), (11.24, 32.46, 33.53), (9.486, 33.0, 33.01), (7.883, 33.57, 32.29), (6.436, 34.14, 31.42), (5.145, 34.68, 30.39), (4.004, 35.17, 29.25), (3.0, 35.2, 29.1), (15.83, 45.95, 21.88), (15.68, 45.16, 22.25), (15.47, 44.39, 22.62), (15.2, 43.63, 22.99), (14.88, 42.89, 23.35), (14.5, 42.17, 23.69), (14.06, 41.47, 24.02), (13.58, 40.81, 24.34), (13.04, 40.17, 24.65), (12.46, 39.57, 24.94), (11.84, 39.01, 25.21), (11.17, 38.48, 25.46), (10.47, 38.0, 25.69), (9.727, 37.56, 25.9), (8.957, 37.17, 26.09), (8.158, 36.83, 26.25), (7.336, 36.54, 26.39), (6.493, 36.3, 26.51), (15.15, 45.54, 20.81), (15.0, 44.8, 21.17), (14.81, 44.06, 21.52), (14.55, 43.34, 21.87), (14.24, 42.64, 22.2), (13.89, 41.96, 22.53), (13.48, 41.3, 22.84), (13.02, 40.67, 23.15), (12.51, 40.07, 23.44), (11.96, 39.5, 23.71), (11.37, 38.97, 23.97), (10.74, 38.47, 24.2), (10.07, 38.02, 24.42), (9.37, 37.6, 24.62), (8.64, 37.23, 24.8), (7.884, 36.91, 24.95), (7.106, 36.63, 25.09), (6.308, 36.4, 25.2), (5.494, 36.22, 25.28), (3.0, 35.58, 28.01), (3.0, 35.73, 27.31), (3.0, 35.87, 26.72), (3.0, 35.99, 25.47), (35.38, 41.96, 19.78), (34.61, 40.6, 21.84), (33.56, 39.33, 23.79), (32.26, 38.16, 25.61), (30.73, 37.13, 27.27), (29.01, 36.25, 28.73), (27.14, 35.52, 29.99), (25.15, 34.95, 31.03), (23.09, 34.55, 31.83), (21.0, 34.3, 32.38), (18.92, 34.19, 32.7), (16.88, 34.21, 32.78), (14.92, 34.33, 32.63), (13.06, 34.54, 32.27), (11.33, 34.8, 31.71), (9.728, 35.08, 30.96), (8.275, 35.37, 30.06), (6.968, 35.63, 29.03), (5.801, 35.84, 27.89), (4.763, 35.97, 26.66), (14.69, 45.8, 19.34), (14.61, 45.08, 19.69), (14.47, 44.37, 20.03), (14.28, 43.67, 20.36), (14.04, 42.98, 20.69), (13.74, 42.31, 21.02), (13.4, 41.66, 21.33), (13.01, 41.03, 21.63), (12.57, 40.43, 21.92), (12.09, 39.86, 22.2), (11.56, 39.31, 22.46), (11.0, 38.8, 22.7), (10.39, 38.33, 22.93), (9.756, 37.89, 23.14), (9.087, 37.5, 23.33), (8.39, 37.14, 23.5), (7.667, 36.83, 23.65), (6.923, 36.57, 23.77), (6.161, 36.35, 23.88), (5.383, 36.18, 23.96), (4.595, 36.06, 24.02), (14.21, 44.58, 18.52), (14.08, 43.9, 18.85), (13.9, 43.22, 19.17), (13.67, 42.56, 19.49), (13.38, 41.91, 19.8), (13.05, 41.28, 20.11), (12.67, 40.67, 20.4), (12.25, 40.09, 20.68), (11.78, 39.53, 20.94), (11.27, 39.01, 21.2), (10.73, 38.51, 21.43), (10.14, 38.06, 21.65), (9.528, 37.64, 21.85), (8.882, 37.25, 22.04), (8.208, 36.91, 22.2), (7.51, 36.61, 22.35), (6.791, 36.36, 22.47), (6.054, 36.15, 22.57), (5.303, 35.98, 22.65), (4.541, 35.86, 22.71), (3.772, 35.79, 22.74), (34.98, 42.56, 20.9), (34.08, 41.22, 22.88), (32.9, 39.98, 24.74), (31.49, 38.86, 26.44), (29.87, 37.87, 27.95), (28.08, 37.03, 29.27), (26.16, 36.35, 30.36), (24.16, 35.82, 31.22), (22.11, 35.44, 31.84), (20.05, 35.21, 32.21), (18.02, 35.1, 32.35), (16.05, 35.1, 32.26), (14.17, 35.19, 31.96), (12.4, 35.34, 31.44), (10.77, 35.53, 30.75), (9.275, 35.73, 29.89), (7.925, 35.9, 28.9), (6.714, 36.04, 27.79), (5.634, 36.11, 26.6), (4.669, 36.1, 25.34), (3.799, 35.98, 24.05), (3.0, 35.89, 23.61), (3.0, 35.77, 22.75), (4.509, 35.51, 21.43), (5.254, 35.63, 21.37), (5.989, 35.79, 21.29), (6.711, 35.99, 21.19), (7.414, 36.25, 21.07), (8.098, 36.54, 20.93), (8.757, 36.87, 20.77), (9.39, 37.25, 20.59), (9.993, 37.66, 20.39), (10.56, 38.11, 20.18), (11.1, 38.59, 19.95), (11.6, 39.1, 19.7), (12.05, 39.65, 19.44), (12.47, 40.22, 19.17), (12.84, 40.81, 18.88), (13.16, 41.43, 18.59), (13.44, 42.06, 18.28), (13.67, 42.71, 17.97), (13.85, 43.37, 17.65), (13.98, 44.05, 17.33)], [], [(0, 1, 2), (2, 1, 3), (4, 5, 6), (7, 8, 9), (5, 10, 6), (6, 10, 11), (6, 11, 12), (12, 11, 13), (12, 13, 14), (15, 16, 6), (17, 18, 9), (19, 20, 21), (21, 20, 22), (16, 23, 6), (6, 23, 24), (6, 24, 4), (14, 25, 12), (12, 25, 26), (12, 26, 27), (18, 28, 9), (9, 28, 29), (9, 29, 7), (8, 30, 9), (9, 30, 31), (9, 31, 20), (20, 31, 32), (20, 32, 22), (19, 33, 20), (20, 33, 34), (20, 34, 35), (36, 37, 6), (27, 38, 12), (12, 38, 39), (12, 39, 40), (41, 42, 9), (37, 43, 6), (6, 43, 44), (6, 44, 15), (42, 45, 9), (9, 45, 46), (9, 46, 17), (35, 47, 20), (20, 47, 48), (20, 48, 49), (40, 50, 12), (12, 50, 51), (12, 51, 52), (53, 54, 6), (55, 56, 9), (54, 57, 6), (6, 57, 58), (6, 58, 36), (56, 59, 9), (9, 59, 60), (9, 60, 41), (49, 61, 20), (20, 61, 62), (20, 62, 63), (52, 64, 12), (12, 64, 65), (12, 65, 66), (67, 68, 9), (63, 69, 20), (20, 69, 70), (20, 70, 71), (20, 72, 6), (6, 72, 73), (6, 73, 53), (68, 74, 9), (9, 74, 75), (9, 75, 55), (66, 76, 12), (12, 76, 77), (12, 77, 9), (9, 77, 78), (9, 78, 67), (71, 79, 20), (20, 79, 80), (20, 80, 81), (81, 82, 20), (20, 82, 83), (20, 83, 72), (84, 2, 3), (85, 86, 20), (20, 86, 87), (20, 87, 88), (89, 90, 6), (6, 90, 91), (6, 91, 20), (20, 91, 92), (20, 92, 85), (93, 94, 95), (95, 94, 96), (95, 96, 97), (88, 98, 20), (20, 98, 99), (20, 99, 95), (95, 99, 100), (95, 100, 93), (97, 101, 95), (95, 101, 102), (95, 102, 3), (3, 102, 103), (3, 103, 84), (1, 104, 3), (3, 104, 95), (105, 9, 106), (106, 9, 107), (108, 109, 110), (0, 111, 1), (1, 111, 112), (113, 12, 114), (114, 12, 9), (114, 9, 115), (115, 9, 105), (113, 116, 12), (12, 116, 117), (12, 117, 118), (119, 120, 121), (121, 120, 122), (121, 122, 123), (110, 124, 108), (108, 124, 125), (108, 125, 126), (126, 125, 127), (126, 127, 128), (128, 127, 129), (128, 129, 119), (119, 129, 130), (119, 130, 120), (131, 132, 109), (109, 132, 133), (109, 133, 110), (131, 109, 134), (134, 109, 135), (134, 135, 112), (112, 135, 136), (112, 136, 1), (136, 137, 1), (1, 137, 138), (1, 138, 139), (118, 140, 12), (12, 140, 141), (12, 141, 121), (123, 142, 121), (121, 142, 143), (121, 143, 12), (12, 143, 144), (12, 144, 145), (146, 147, 9), (9, 147, 148), (9, 148, 107), (149, 150, 104), (104, 150, 151), (104, 151, 152), (153, 104, 154), (154, 104, 1), (154, 1, 155), (155, 1, 139), (153, 156, 104), (104, 156, 157), (104, 157, 149), (152, 158, 104), (104, 158, 159), (104, 159, 9), (9, 159, 160), (9, 160, 146), (104, 9, 95), (95, 9, 20), (89, 6, 145), (145, 6, 12), (161, 162, 66), (22, 163, 21), (21, 163, 164), (21, 164, 19), (19, 164, 165), (19, 165, 33), (33, 165, 166), (33, 166, 34), (34, 166, 167), (34, 167, 35), (35, 167, 168), (35, 168, 47), (168, 169, 47), (47, 169, 170), (47, 170, 48), (48, 170, 171), (48, 171, 49), (49, 171, 172), (49, 172, 61), (61, 172, 173), (61, 173, 62), (62, 173, 174), (62, 174, 63), (63, 174, 175), (63, 175, 69), (69, 175, 176), (69, 176, 70), (70, 176, 177), (70, 177, 71), (177, 178, 71), (71, 178, 179), (71, 179, 79), (79, 179, 180), (79, 180, 80), (80, 180, 181), (80, 181, 81), (81, 181, 182), (81, 182, 82), (82, 182, 183), (82, 183, 83), (83, 183, 184), (83, 184, 72), (72, 184, 185), (72, 185, 73), (185, 186, 73), (73, 186, 187), (73, 187, 53), (53, 187, 188), (53, 188, 54), (54, 188, 189), (54, 189, 57), (57, 189, 190), (57, 190, 58), (58, 190, 191), (58, 191, 36), (36, 191, 192), (36, 192, 37), (192, 193, 37), (37, 193, 194), (37, 194, 43), (43, 194, 195), (43, 195, 44), (44, 195, 196), (44, 196, 15), (196, 197, 15), (15, 197, 198), (15, 198, 16), (198, 199, 16), (16, 199, 200), (16, 200, 23), (23, 200, 201), (23, 201, 24), (24, 201, 202), (24, 202, 4), (4, 202, 203), (4, 203, 5), (5, 203, 204), (5, 204, 10), (10, 204, 205), (10, 205, 11), (11, 205, 206), (11, 206, 13), (13, 206, 207), (13, 207, 14), (14, 207, 208), (14, 208, 25), (25, 208, 209), (25, 209, 26), (209, 210, 26), (26, 210, 211), (26, 211, 27), (27, 211, 212), (27, 212, 38), (38, 212, 213), (38, 213, 39), (39, 213, 214), (39, 214, 40), (214, 215, 40), (40, 215, 216), (40, 216, 50), (50, 216, 217), (50, 217, 51), (51, 217, 218), (51, 218, 52), (218, 219, 52), (52, 219, 220), (52, 220, 64), (64, 220, 221), (64, 221, 65), (66, 162, 76), (65, 221, 66), (66, 221, 222), (66, 222, 161), (76, 162, 77), (77, 162, 223), (77, 223, 78), (78, 223, 224), (78, 224, 67), (67, 224, 225), (67, 225, 68), (68, 225, 226), (68, 226, 74), (74, 226, 227), (74, 227, 75), (75, 227, 228), (75, 228, 55), (228, 229, 55), (55, 229, 230), (55, 230, 56), (56, 230, 231), (56, 231, 59), (59, 231, 232), (59, 232, 60), (60, 232, 233), (60, 233, 41), (41, 233, 234), (41, 234, 42), (42, 234, 235), (42, 235, 45), (235, 236, 45), (45, 236, 237), (45, 237, 46), (46, 237, 238), (46, 238, 17), (17, 238, 239), (17, 239, 18), (18, 239, 240), (18, 240, 28), (28, 240, 241), (28, 241, 29), (29, 241, 242), (29, 242, 7), (242, 243, 7), (7, 243, 244), (7, 244, 8), (8, 244, 245), (8, 245, 30), (30, 245, 246), (30, 246, 31), (31, 246, 247), (31, 247, 32), (32, 247, 248), (32, 248, 22), (22, 248, 249), (22, 249, 163), (224, 223, 250), (251, 252, 253), (162, 161, 254), (255, 256, 257), (221, 220, 258), (219, 218, 259), (217, 216, 260), (261, 262, 263), (214, 213, 264), (212, 211, 265), (209, 208, 266), (207, 206, 267), (203, 202, 268), (201, 200, 269), (199, 198, 270), (197, 196, 271), (195, 194, 272), (192, 191, 273), (190, 189, 274), (225, 275, 276), (277, 278, 279), (277, 279, 280), (281, 227, 276), (276, 227, 226), (276, 226, 225), (279, 282, 280), (280, 282, 283), (280, 283, 284), (285, 229, 281), (281, 229, 228), (281, 228, 227), (283, 286, 284), (284, 286, 287), (284, 287, 288), (289, 232, 290), (290, 232, 231), (290, 231, 285), (285, 231, 230), (285, 230, 229), (287, 291, 288), (288, 291, 292), (288, 292, 293), (293, 292, 294), (293, 294, 295), (296, 234, 289), (289, 234, 233), (289, 233, 232), (294, 297, 295), (295, 297, 298), (295, 298, 299), (300, 237, 301), (301, 237, 236), (301, 236, 296), (296, 236, 235), (296, 235, 234), (298, 302, 299), (299, 302, 303), (299, 303, 304), (304, 303, 305), (304, 305, 306), (307, 239, 300), (300, 239, 238), (300, 238, 237), (305, 308, 306), (306, 308, 309), (306, 309, 310), (311, 241, 307), (307, 241, 240), (307, 240, 239), (309, 312, 310), (310, 312, 313), (310, 313, 314), (315, 244, 316), (316, 244, 243), (316, 243, 311), (311, 243, 242), (311, 242, 241), (313, 317, 314), (314, 317, 318), (314, 318, 319), (319, 318, 320), (319, 320, 321), (322, 246, 315), (315, 246, 245), (315, 245, 244), (320, 323, 321), (321, 323, 324), (321, 324, 325), (326, 249, 327), (327, 249, 248), (327, 248, 322), (322, 248, 247), (322, 247, 246), (324, 328, 325), (325, 328, 329), (325, 329, 330), (330, 329, 331), (330, 331, 332), (333, 164, 326), (326, 164, 163), (326, 163, 249), (331, 334, 332), (332, 334, 335), (332, 335, 336), (337, 166, 333), (333, 166, 165), (333, 165, 164), (338, 169, 339), (339, 169, 168), (339, 168, 337), (337, 168, 167), (337, 167, 166), (335, 340, 336), (336, 340, 341), (336, 341, 342), (342, 341, 343), (342, 343, 344), (343, 345, 344), (344, 345, 346), (344, 346, 347), (348, 171, 338), (338, 171, 170), (338, 170, 169), (346, 349, 347), (347, 349, 350), (347, 350, 351), (176, 175, 352), (352, 175, 174), (352, 174, 353), (353, 174, 173), (353, 173, 348), (348, 173, 172), (348, 172, 171), (354, 352, 355), (355, 352, 353), (355, 353, 356), (356, 353, 348), (356, 348, 357), (357, 348, 338), (357, 338, 358), (358, 338, 339), (358, 339, 359), (359, 339, 337), (359, 337, 360), (360, 337, 333), (360, 333, 361), (361, 333, 326), (361, 326, 362), (362, 326, 327), (362, 327, 363), (363, 327, 322), (363, 322, 364), (364, 322, 315), (364, 315, 365), (365, 315, 316), (365, 316, 366), (366, 316, 311), (366, 311, 367), (367, 311, 307), (367, 307, 368), (368, 307, 300), (368, 300, 369), (369, 300, 301), (369, 301, 370), (370, 301, 296), (370, 296, 371), (371, 296, 289), (371, 289, 372), (372, 289, 290), (372, 290, 373), (373, 290, 285), (373, 285, 374), (374, 285, 281), (374, 281, 375), (375, 281, 276), (375, 276, 376), (376, 276, 275), (376, 275, 377), (350, 378, 351), (351, 378, 379), (351, 379, 380), (380, 379, 381), (380, 381, 382), (178, 177, 383), (383, 177, 176), (384, 354, 385), (385, 354, 355), (385, 355, 386), (386, 355, 356), (386, 356, 387), (387, 356, 357), (387, 357, 388), (388, 357, 358), (388, 358, 389), (389, 358, 359), (389, 359, 390), (390, 359, 360), (390, 360, 391), (391, 360, 361), (391, 361, 392), (392, 361, 362), (392, 362, 393), (393, 362, 363), (393, 363, 394), (394, 363, 364), (394, 364, 395), (395, 364, 365), (395, 365, 396), (396, 365, 366), (396, 366, 397), (397, 366, 367), (397, 367, 398), (398, 367, 368), (398, 368, 399), (399, 368, 369), (399, 369, 400), (400, 369, 370), (400, 370, 401), (401, 370, 371), (401, 371, 402), (402, 371, 372), (402, 372, 403), (403, 372, 373), (403, 373, 404), (404, 373, 374), (404, 374, 405), (405, 374, 375), (405, 375, 406), (406, 375, 376), (406, 376, 407), (407, 376, 377), (407, 377, 408), (381, 409, 382), (382, 409, 410), (382, 410, 411), (412, 179, 178), (413, 384, 414), (414, 384, 385), (414, 385, 415), (415, 385, 386), (415, 386, 416), (416, 386, 387), (416, 387, 417), (417, 387, 388), (417, 388, 418), (418, 388, 389), (418, 389, 419), (419, 389, 390), (419, 390, 420), (420, 390, 391), (420, 391, 421), (421, 391, 392), (421, 392, 422), (422, 392, 393), (422, 393, 423), (423, 393, 394), (423, 394, 424), (424, 394, 395), (424, 395, 425), (425, 395, 396), (425, 396, 426), (426, 396, 397), (426, 397, 427), (427, 397, 398), (427, 398, 428), (428, 398, 399), (428, 399, 429), (429, 399, 400), (429, 400, 430), (430, 400, 401), (430, 401, 431), (431, 401, 402), (431, 402, 432), (432, 402, 403), (432, 403, 433), (433, 403, 404), (433, 404, 434), (434, 404, 405), (434, 405, 435), (435, 405, 406), (435, 406, 436), (436, 406, 407), (436, 407, 437), (437, 407, 408), (437, 408, 438), (439, 181, 180), (440, 413, 441), (441, 413, 414), (441, 414, 442), (442, 414, 415), (442, 415, 443), (443, 415, 416), (443, 416, 444), (444, 416, 417), (444, 417, 445), (445, 417, 418), (445, 418, 446), (446, 418, 419), (446, 419, 447), (447, 419, 420), (447, 420, 448), (448, 420, 421), (448, 421, 449), (449, 421, 422), (449, 422, 450), (450, 422, 423), (450, 423, 451), (451, 423, 424), (451, 424, 452), (452, 424, 425), (452, 425, 453), (453, 425, 426), (453, 426, 454), (454, 426, 427), (454, 427, 455), (455, 427, 428), (455, 428, 456), (456, 428, 429), (456, 429, 457), (457, 429, 430), (457, 430, 458), (458, 430, 431), (458, 431, 459), (459, 431, 432), (459, 432, 460), (460, 432, 433), (460, 433, 461), (461, 433, 434), (461, 434, 462), (462, 434, 435), (462, 435, 463), (463, 435, 436), (463, 436, 464), (464, 436, 437), (464, 437, 465), (465, 437, 438), (465, 438, 466), (410, 467, 411), (411, 467, 468), (411, 468, 469), (469, 468, 470), (469, 470, 471), (183, 182, 472), (472, 182, 181), (473, 440, 474), (474, 440, 441), (474, 441, 475), (475, 441, 442), (475, 442, 476), (476, 442, 443), (476, 443, 477), (477, 443, 444), (477, 444, 478), (478, 444, 445), (478, 445, 479), (479, 445, 446), (479, 446, 480), (480, 446, 447), (480, 447, 481), (481, 447, 448), (481, 448, 482), (482, 448, 449), (482, 449, 483), (483, 449, 450), (483, 450, 484), (484, 450, 451), (484, 451, 485), (485, 451, 452), (485, 452, 486), (486, 452, 453), (486, 453, 487), (487, 453, 454), (487, 454, 488), (488, 454, 455), (488, 455, 489), (489, 455, 456), (489, 456, 490), (490, 456, 457), (490, 457, 491), (491, 457, 458), (491, 458, 492), (492, 458, 459), (492, 459, 493), (493, 459, 460), (493, 460, 494), (494, 460, 461), (494, 461, 495), (495, 461, 462), (495, 462, 496), (496, 462, 463), (496, 463, 497), (497, 463, 464), (497, 464, 498), (498, 464, 465), (498, 465, 499), (499, 465, 466), (499, 466, 500), (470, 501, 471), (471, 501, 502), (471, 502, 503), (185, 184, 504), (504, 184, 183), (505, 473, 506), (506, 473, 474), (506, 474, 507), (507, 474, 475), (507, 475, 508), (508, 475, 476), (508, 476, 509), (509, 476, 477), (509, 477, 510), (510, 477, 478), (510, 478, 511), (511, 478, 479), (511, 479, 512), (512, 479, 480), (512, 480, 513), (513, 480, 481), (513, 481, 514), (514, 481, 482), (514, 482, 515), (515, 482, 483), (515, 483, 516), (516, 483, 484), (516, 484, 517), (517, 484, 485), (517, 485, 518), (518, 485, 486), (518, 486, 519), (519, 486, 487), (519, 487, 520), (520, 487, 488), (520, 488, 521), (521, 488, 489), (521, 489, 522), (522, 489, 490), (522, 490, 523), (523, 490, 491), (523, 491, 524), (524, 491, 492), (524, 492, 525), (525, 492, 493), (525, 493, 526), (526, 493, 494), (526, 494, 527), (527, 494, 495), (527, 495, 528), (528, 495, 496), (528, 496, 529), (529, 496, 497), (529, 497, 530), (530, 497, 498), (530, 498, 531), (531, 498, 499), (531, 499, 532), (532, 499, 500), (532, 500, 533), (502, 534, 503), (503, 534, 535), (503, 535, 536), (537, 186, 185), (538, 505, 539), (539, 505, 506), (539, 506, 540), (540, 506, 507), (540, 507, 541), (541, 507, 508), (541, 508, 542), (542, 508, 509), (542, 509, 543), (543, 509, 510), (543, 510, 544), (544, 510, 511), (544, 511, 545), (545, 511, 512), (545, 512, 546), (546, 512, 513), (546, 513, 547), (547, 513, 514), (547, 514, 548), (548, 514, 515), (548, 515, 549), (549, 515, 516), (549, 516, 550), (550, 516, 517), (550, 517, 551), (551, 517, 518), (551, 518, 552), (552, 518, 519), (552, 519, 553), (553, 519, 520), (553, 520, 554), (554, 520, 521), (554, 521, 555), (555, 521, 522), (555, 522, 556), (556, 522, 523), (556, 523, 557), (557, 523, 524), (557, 524, 558), (558, 524, 525), (558, 525, 559), (559, 525, 526), (559, 526, 560), (560, 526, 527), (560, 527, 561), (561, 527, 528), (561, 528, 562), (562, 528, 529), (562, 529, 563), (563, 529, 530), (563, 530, 564), (564, 530, 531), (564, 531, 565), (565, 531, 532), (565, 532, 566), (566, 532, 533), (566, 533, 567), (188, 187, 568), (568, 187, 186), (569, 538, 570), (570, 538, 539), (570, 539, 571), (571, 539, 540), (571, 540, 572), (572, 540, 541), (572, 541, 573), (573, 541, 542), (573, 542, 574), (574, 542, 543), (574, 543, 575), (575, 543, 544), (575, 544, 576), (576, 544, 545), (576, 545, 577), (577, 545, 546), (577, 546, 578), (578, 546, 547), (578, 547, 579), (579, 547, 548), (579, 548, 580), (580, 548, 549), (580, 549, 581), (581, 549, 550), (581, 550, 582), (582, 550, 551), (582, 551, 583), (583, 551, 552), (583, 552, 584), (584, 552, 553), (584, 553, 585), (585, 553, 554), (585, 554, 586), (586, 554, 555), (586, 555, 587), (587, 555, 556), (587, 556, 588), (588, 556, 557), (588, 557, 589), (589, 557, 558), (589, 558, 590), (590, 558, 559), (590, 559, 591), (591, 559, 560), (591, 560, 592), (592, 560, 561), (592, 561, 593), (593, 561, 562), (593, 562, 594), (594, 562, 563), (594, 563, 595), (595, 563, 564), (595, 564, 596), (596, 564, 565), (596, 565, 597), (597, 565, 566), (597, 566, 598), (598, 566, 567), (598, 567, 599), (535, 600, 536), (536, 600, 601), (536, 601, 602), (602, 601, 603), (602, 603, 604), (189, 188, 274), (274, 188, 568), (274, 568, 605), (606, 569, 607), (607, 569, 570), (607, 570, 608), (608, 570, 571), (608, 571, 609), (609, 571, 572), (609, 572, 610), (610, 572, 573), (610, 573, 611), (611, 573, 574), (611, 574, 612), (612, 574, 575), (612, 575, 613), (613, 575, 576), (613, 576, 614), (614, 576, 577), (614, 577, 615), (615, 577, 578), (615, 578, 616), (616, 578, 579), (616, 579, 617), (617, 579, 580), (617, 580, 618), (618, 580, 581), (618, 581, 619), (619, 581, 582), (619, 582, 620), (620, 582, 583), (620, 583, 621), (621, 583, 584), (621, 584, 622), (622, 584, 585), (622, 585, 623), (623, 585, 586), (623, 586, 624), (624, 586, 587), (624, 587, 625), (625, 587, 588), (625, 588, 626), (626, 588, 589), (626, 589, 627), (627, 589, 590), (627, 590, 628), (628, 590, 591), (628, 591, 629), (629, 591, 592), (629, 592, 630), (630, 592, 593), (630, 593, 631), (631, 593, 594), (631, 594, 632), (632, 594, 595), (632, 595, 633), (633, 595, 596), (633, 596, 634), (634, 596, 597), (634, 597, 635), (635, 597, 598), (635, 598, 636), (636, 598, 599), (636, 599, 637), (603, 638, 604), (604, 638, 639), (604, 639, 640), (191, 190, 273), (273, 190, 274), (273, 274, 641), (641, 274, 605), (641, 605, 642), (643, 606, 644), (644, 606, 607), (644, 607, 645), (645, 607, 608), (645, 608, 646), (646, 608, 609), (646, 609, 647), (647, 609, 610), (647, 610, 648), (648, 610, 611), (648, 611, 649), (649, 611, 612), (649, 612, 650), (650, 612, 613), (650, 613, 651), (651, 613, 614), (651, 614, 652), (652, 614, 615), (652, 615, 653), (653, 615, 616), (653, 616, 654), (654, 616, 617), (654, 617, 655), (655, 617, 618), (655, 618, 656), (656, 618, 619), (656, 619, 657), (657, 619, 620), (657, 620, 658), (658, 620, 621), (658, 621, 659), (659, 621, 622), (659, 622, 660), (660, 622, 623), (660, 623, 661), (661, 623, 624), (661, 624, 662), (662, 624, 625), (662, 625, 663), (663, 625, 626), (663, 626, 664), (664, 626, 627), (664, 627, 665), (665, 627, 628), (665, 628, 666), (666, 628, 629), (666, 629, 667), (667, 629, 630), (667, 630, 668), (668, 630, 631), (668, 631, 669), (669, 631, 632), (669, 632, 670), (670, 632, 633), (670, 633, 671), (671, 633, 634), (671, 634, 672), (672, 634, 635), (672, 635, 673), (673, 635, 636), (673, 636, 674), (674, 636, 637), (674, 637, 675), (193, 192, 676), (676, 192, 273), (676, 273, 677), (677, 273, 641), (677, 641, 678), (678, 641, 642), (678, 642, 679), (680, 643, 681), (681, 643, 644), (681, 644, 682), (682, 644, 645), (682, 645, 683), (683, 645, 646), (683, 646, 684), (684, 646, 647), (684, 647, 685), (685, 647, 648), (685, 648, 686), (686, 648, 649), (686, 649, 687), (687, 649, 650), (687, 650, 688), (688, 650, 651), (688, 651, 689), (689, 651, 652), (689, 652, 690), (690, 652, 653), (690, 653, 691), (691, 653, 654), (691, 654, 692), (692, 654, 655), (692, 655, 693), (693, 655, 656), (693, 656, 694), (694, 656, 657), (694, 657, 695), (695, 657, 658), (695, 658, 696), (696, 658, 659), (696, 659, 697), (697, 659, 660), (697, 660, 698), (698, 660, 661), (698, 661, 699), (699, 661, 662), (699, 662, 700), (700, 662, 663), (700, 663, 701), (701, 663, 664), (701, 664, 702), (702, 664, 665), (702, 665, 703), (703, 665, 666), (703, 666, 704), (704, 666, 667), (704, 667, 705), (705, 667, 668), (705, 668, 706), (706, 668, 669), (706, 669, 707), (707, 669, 670), (707, 670, 708), (708, 670, 671), (708, 671, 709), (709, 671, 672), (709, 672, 710), (710, 672, 673), (710, 673, 711), (711, 673, 674), (711, 674, 712), (712, 674, 675), (712, 675, 713), (639, 714, 640), (640, 714, 715), (640, 715, 716), (716, 715, 717), (716, 717, 718), (194, 193, 272), (272, 193, 676), (272, 676, 719), (719, 676, 677), (719, 677, 720), (720, 677, 678), (720, 678, 721), (721, 678, 679), (721, 679, 722), (723, 680, 724), (724, 680, 681), (724, 681, 725), (725, 681, 682), (725, 682, 726), (726, 682, 683), (726, 683, 727), (727, 683, 684), (727, 684, 728), (728, 684, 685), (728, 685, 729), (729, 685, 686), (729, 686, 730), (730, 686, 687), (730, 687, 731), (731, 687, 688), (731, 688, 732), (732, 688, 689), (732, 689, 733), (733, 689, 690), (733, 690, 734), (734, 690, 691), (734, 691, 735), (735, 691, 692), (735, 692, 736), (736, 692, 693), (736, 693, 737), (737, 693, 694), (737, 694, 738), (738, 694, 695), (738, 695, 739), (739, 695, 696), (739, 696, 740), (740, 696, 697), (740, 697, 741), (741, 697, 698), (741, 698, 742), (742, 698, 699), (742, 699, 743), (743, 699, 700), (743, 700, 744), (744, 700, 701), (744, 701, 745), (745, 701, 702), (745, 702, 746), (746, 702, 703), (746, 703, 747), (747, 703, 704), (747, 704, 748), (748, 704, 705), (748, 705, 749), (749, 705, 706), (749, 706, 750), (750, 706, 707), (750, 707, 751), (751, 707, 708), (751, 708, 752), (752, 708, 709), (752, 709, 753), (753, 709, 710), (753, 710, 754), (754, 710, 711), (754, 711, 755), (755, 711, 712), (755, 712, 756), (756, 712, 713), (756, 713, 757), (717, 758, 718), (718, 758, 759), (718, 759, 760), (196, 195, 271), (271, 195, 272), (271, 272, 761), (761, 272, 719), (761, 719, 762), (762, 719, 720), (762, 720, 763), (763, 720, 721), (763, 721, 764), (764, 721, 722), (764, 722, 765), (766, 723, 767), (767, 723, 724), (767, 724, 768), (768, 724, 725), (768, 725, 769), (769, 725, 726), (769, 726, 770), (770, 726, 727), (770, 727, 771), (771, 727, 728), (771, 728, 772), (772, 728, 729), (772, 729, 773), (773, 729, 730), (773, 730, 774), (774, 730, 731), (774, 731, 775), (775, 731, 732), (775, 732, 776), (776, 732, 733), (776, 733, 777), (777, 733, 734), (777, 734, 778), (778, 734, 735), (778, 735, 779), (779, 735, 736), (779, 736, 780), (780, 736, 737), (780, 737, 781), (781, 737, 738), (781, 738, 782), (782, 738, 739), (782, 739, 783), (783, 739, 740), (783, 740, 784), (784, 740, 741), (784, 741, 785), (785, 741, 742), (785, 742, 786), (786, 742, 743), (786, 743, 787), (787, 743, 744), (787, 744, 788), (788, 744, 745), (788, 745, 789), (789, 745, 746), (789, 746, 790), (790, 746, 747), (790, 747, 791), (791, 747, 748), (791, 748, 792), (792, 748, 749), (792, 749, 793), (793, 749, 750), (793, 750, 794), (794, 750, 751), (794, 751, 795), (795, 751, 752), (795, 752, 796), (796, 752, 753), (796, 753, 797), (797, 753, 754), (797, 754, 798), (798, 754, 755), (798, 755, 799), (799, 755, 756), (799, 756, 800), (800, 756, 757), (800, 757, 801), (759, 802, 760), (760, 802, 803), (760, 803, 804), (198, 197, 270), (270, 197, 271), (270, 271, 805), (805, 271, 761), (805, 761, 806), (806, 761, 762), (806, 762, 807), (807, 762, 763), (807, 763, 808), (808, 763, 764), (808, 764, 809), (809, 764, 765), (809, 765, 810), (811, 766, 812), (812, 766, 767), (812, 767, 813), (813, 767, 768), (813, 768, 814), (814, 768, 769), (814, 769, 815), (815, 769, 770), (815, 770, 816), (816, 770, 771), (816, 771, 817), (817, 771, 772), (817, 772, 818), (818, 772, 773), (818, 773, 819), (819, 773, 774), (819, 774, 820), (820, 774, 775), (820, 775, 821), (821, 775, 776), (821, 776, 822), (822, 776, 777), (822, 777, 823), (823, 777, 778), (823, 778, 824), (824, 778, 779), (824, 779, 825), (825, 779, 780), (825, 780, 826), (826, 780, 781), (826, 781, 827), (827, 781, 782), (827, 782, 828), (828, 782, 783), (828, 783, 829), (829, 783, 784), (829, 784, 830), (830, 784, 785), (830, 785, 831), (831, 785, 786), (831, 786, 832), (832, 786, 787), (832, 787, 833), (833, 787, 788), (833, 788, 834), (834, 788, 789), (834, 789, 835), (835, 789, 790), (835, 790, 836), (836, 790, 791), (836, 791, 837), (837, 791, 792), (837, 792, 838), (838, 792, 793), (838, 793, 839), (839, 793, 794), (839, 794, 840), (840, 794, 795), (840, 795, 841), (841, 795, 796), (841, 796, 842), (842, 796, 797), (842, 797, 843), (843, 797, 798), (843, 798, 844), (844, 798, 799), (844, 799, 845), (845, 799, 800), (845, 800, 846), (846, 800, 801), (846, 801, 847), (200, 199, 269), (269, 199, 270), (269, 270, 848), (848, 270, 805), (848, 805, 849), (849, 805, 806), (849, 806, 850), (850, 806, 807), (850, 807, 851), (851, 807, 808), (851, 808, 852), (852, 808, 809), (852, 809, 853), (853, 809, 810), (853, 810, 854), (855, 811, 856), (856, 811, 812), (856, 812, 857), (857, 812, 813), (857, 813, 858), (858, 813, 814), (858, 814, 859), (859, 814, 815), (859, 815, 860), (860, 815, 816), (860, 816, 861), (861, 816, 817), (861, 817, 862), (862, 817, 818), (862, 818, 863), (863, 818, 819), (863, 819, 864), (864, 819, 820), (864, 820, 865), (865, 820, 821), (865, 821, 866), (866, 821, 822), (866, 822, 867), (867, 822, 823), (867, 823, 868), (868, 823, 824), (868, 824, 869), (869, 824, 825), (869, 825, 870), (870, 825, 826), (870, 826, 871), (871, 826, 827), (871, 827, 872), (872, 827, 828), (872, 828, 873), (873, 828, 829), (873, 829, 874), (874, 829, 830), (874, 830, 875), (875, 830, 831), (875, 831, 876), (876, 831, 832), (876, 832, 877), (877, 832, 833), (877, 833, 878), (878, 833, 834), (878, 834, 879), (879, 834, 835), (879, 835, 880), (880, 835, 836), (880, 836, 881), (881, 836, 837), (881, 837, 882), (882, 837, 838), (882, 838, 883), (883, 838, 839), (883, 839, 884), (884, 839, 840), (884, 840, 885), (885, 840, 841), (885, 841, 886), (886, 841, 842), (886, 842, 887), (887, 842, 843), (887, 843, 888), (888, 843, 844), (888, 844, 889), (889, 844, 845), (889, 845, 890), (890, 845, 846), (890, 846, 891), (891, 846, 847), (891, 847, 892), (803, 893, 804), (804, 893, 894), (804, 894, 895), (895, 894, 896), (895, 896, 897), (202, 201, 268), (268, 201, 269), (268, 269, 898), (898, 269, 848), (898, 848, 899), (899, 848, 849), (899, 849, 900), (900, 849, 850), (900, 850, 901), (901, 850, 851), (901, 851, 902), (902, 851, 852), (902, 852, 903), (903, 852, 853), (903, 853, 904), (904, 853, 854), (904, 854, 905), (906, 855, 907), (907, 855, 856), (907, 856, 908), (908, 856, 857), (908, 857, 909), (909, 857, 858), (909, 858, 910), (910, 858, 859), (910, 859, 911), (911, 859, 860), (911, 860, 912), (912, 860, 861), (912, 861, 913), (913, 861, 862), (913, 862, 914), (914, 862, 863), (914, 863, 915), (915, 863, 864), (915, 864, 916), (916, 864, 865), (916, 865, 917), (917, 865, 866), (917, 866, 918), (918, 866, 867), (918, 867, 919), (919, 867, 868), (919, 868, 920), (920, 868, 869), (920, 869, 921), (921, 869, 870), (921, 870, 922), (922, 870, 871), (922, 871, 923), (923, 871, 872), (923, 872, 924), (924, 872, 873), (924, 873, 925), (925, 873, 874), (925, 874, 926), (926, 874, 875), (926, 875, 927), (927, 875, 876), (927, 876, 928), (928, 876, 877), (928, 877, 929), (929, 877, 878), (929, 878, 930), (930, 878, 879), (930, 879, 931), (931, 879, 880), (931, 880, 932), (932, 880, 881), (932, 881, 933), (933, 881, 882), (933, 882, 934), (934, 882, 883), (934, 883, 935), (935, 883, 884), (935, 884, 936), (936, 884, 885), (936, 885, 937), (937, 885, 886), (937, 886, 938), (938, 886, 887), (938, 887, 939), (939, 887, 888), (939, 888, 940), (940, 888, 889), (940, 889, 941), (941, 889, 890), (941, 890, 942), (942, 890, 891), (942, 891, 943), (943, 891, 892), (943, 892, 944), (896, 945, 897), (897, 945, 946), (897, 946, 947), (204, 203, 948), (948, 203, 268), (948, 268, 949), (949, 268, 898), (949, 898, 950), (950, 898, 899), (950, 899, 951), (951, 899, 900), (951, 900, 952), (952, 900, 901), (952, 901, 953), (953, 901, 902), (953, 902, 954), (954, 902, 903), (954, 903, 955), (955, 903, 904), (955, 904, 956), (956, 904, 905), (956, 905, 957), (958, 906, 959), (959, 906, 907), (959, 907, 960), (960, 907, 908), (960, 908, 961), (961, 908, 909), (961, 909, 962), (962, 909, 910), (962, 910, 963), (963, 910, 911), (963, 911, 964), (964, 911, 912), (964, 912, 965), (965, 912, 913), (965, 913, 966), (966, 913, 914), (966, 914, 967), (967, 914, 915), (967, 915, 968), (968, 915, 916), (968, 916, 969), (969, 916, 917), (969, 917, 970), (970, 917, 918), (970, 918, 971), (971, 918, 919), (971, 919, 972), (972, 919, 920), (972, 920, 973), (973, 920, 921), (973, 921, 974), (974, 921, 922), (974, 922, 975), (975, 922, 923), (975, 923, 976), (976, 923, 924), (976, 924, 977), (977, 924, 925), (977, 925, 978), (978, 925, 926), (978, 926, 979), (979, 926, 927), (979, 927, 980), (980, 927, 928), (980, 928, 981), (981, 928, 929), (981, 929, 982), (982, 929, 930), (982, 930, 983), (983, 930, 931), (983, 931, 984), (984, 931, 932), (984, 932, 985), (985, 932, 933), (985, 933, 986), (986, 933, 934), (986, 934, 987), (987, 934, 935), (987, 935, 988), (988, 935, 936), (988, 936, 989), (989, 936, 937), (989, 937, 990), (990, 937, 938), (990, 938, 991), (991, 938, 939), (991, 939, 992), (992, 939, 940), (992, 940, 993), (993, 940, 941), (993, 941, 994), (994, 941, 942), (994, 942, 995), (995, 942, 943), (995, 943, 996), (996, 943, 944), (996, 944, 997), (205, 204, 998), (998, 204, 948), (998, 948, 999), (999, 948, 949), (999, 949, 1000), (1000, 949, 950), (1000, 950, 1001), (1001, 950, 951), (1001, 951, 1002), (1002, 951, 952), (1002, 952, 1003), (1003, 952, 953), (1003, 953, 1004), (1004, 953, 954), (1004, 954, 1005), (1005, 954, 955), (1005, 955, 1006), (1006, 955, 956), (1006, 956, 1007), (1007, 956, 957), (1007, 957, 1008), (1009, 958, 1010), (1010, 958, 959), (1010, 959, 1011), (1011, 959, 960), (1011, 960, 1012), (1012, 960, 961), (1012, 961, 1013), (1013, 961, 962), (1013, 962, 1014), (1014, 962, 963), (1014, 963, 1015), (1015, 963, 964), (1015, 964, 1016), (1016, 964, 965), (1016, 965, 1017), (1017, 965, 966), (1017, 966, 1018), (1018, 966, 967), (1018, 967, 1019), (1019, 967, 968), (1019, 968, 1020), (1020, 968, 969), (1020, 969, 1021), (1021, 969, 970), (1021, 970, 1022), (1022, 970, 971), (1022, 971, 1023), (1023, 971, 972), (1023, 972, 1024), (1024, 972, 973), (1024, 973, 1025), (1025, 973, 974), (1025, 974, 1026), (1026, 974, 975), (1026, 975, 1027), (1027, 975, 976), (1027, 976, 1028), (1028, 976, 977), (1028, 977, 1029), (1029, 977, 978), (1029, 978, 1030), (1030, 978, 979), (1030, 979, 1031), (1031, 979, 980), (1031, 980, 1032), (1032, 980, 981), (1032, 981, 1033), (1033, 981, 982), (1033, 982, 1034), (1034, 982, 983), (1034, 983, 1035), (1035, 983, 984), (1035, 984, 1036), (1036, 984, 985), (1036, 985, 1037), (1037, 985, 986), (1037, 986, 1038), (1038, 986, 987), (1038, 987, 1039), (1039, 987, 988), (1039, 988, 1040), (1040, 988, 989), (1040, 989, 1041), (1041, 989, 990), (1041, 990, 1042), (1042, 990, 991), (1042, 991, 1043), (1043, 991, 992), (1043, 992, 1044), (1044, 992, 993), (1044, 993, 1045), (1045, 993, 994), (1045, 994, 1046), (1046, 994, 995), (1046, 995, 1047), (1047, 995, 996), (1047, 996, 1048), (1048, 996, 997), (1048, 997, 1049), (946, 1050, 947), (947, 1050, 1051), (947, 1051, 1052), (1052, 1051, 1053), (1052, 1053, 1054), (206, 205, 267), (267, 205, 998), (267, 998, 1055), (1055, 998, 999), (1055, 999, 1056), (1056, 999, 1000), (1056, 1000, 1057), (1057, 1000, 1001), (1057, 1001, 1058), (1058, 1001, 1002), (1058, 1002, 1059), (1059, 1002, 1003), (1059, 1003, 1060), (1060, 1003, 1004), (1060, 1004, 1061), (1061, 1004, 1005), (1061, 1005, 1062), (1062, 1005, 1006), (1062, 1006, 1063), (1063, 1006, 1007), (1063, 1007, 1064), (1064, 1007, 1008), (1064, 1008, 1065), (1066, 1009, 1067), (1067, 1009, 1010), (1067, 1010, 1068), (1068, 1010, 1011), (1068, 1011, 1069), (1069, 1011, 1012), (1069, 1012, 1070), (1070, 1012, 1013), (1070, 1013, 1071), (1071, 1013, 1014), (1071, 1014, 1072), (1072, 1014, 1015), (1072, 1015, 1073), (1073, 1015, 1016), (1073, 1016, 1074), (1074, 1016, 1017), (1074, 1017, 1075), (1075, 1017, 1018), (1075, 1018, 1076), (1076, 1018, 1019), (1076, 1019, 1077), (1077, 1019, 1020), (1077, 1020, 1078), (1078, 1020, 1021), (1078, 1021, 1079), (1079, 1021, 1022), (1079, 1022, 1080), (1080, 1022, 1023), (1080, 1023, 1081), (1081, 1023, 1024), (1081, 1024, 1082), (1082, 1024, 1025), (1082, 1025, 1083), (1083, 1025, 1026), (1083, 1026, 1084), (1084, 1026, 1027), (1084, 1027, 1085), (1085, 1027, 1028), (1085, 1028, 1086), (1086, 1028, 1029), (1086, 1029, 1087), (1087, 1029, 1030), (1087, 1030, 1088), (1088, 1030, 1031), (1088, 1031, 1089), (1089, 1031, 1032), (1089, 1032, 1090), (1090, 1032, 1033), (1090, 1033, 1091), (1091, 1033, 1034), (1091, 1034, 1092), (1092, 1034, 1035), (1092, 1035, 1093), (1093, 1035, 1036), (1093, 1036, 1094), (1094, 1036, 1037), (1094, 1037, 1095), (1095, 1037, 1038), (1095, 1038, 1096), (1096, 1038, 1039), (1096, 1039, 1097), (1097, 1039, 1040), (1097, 1040, 1098), (1098, 1040, 1041), (1098, 1041, 1099), (1099, 1041, 1042), (1099, 1042, 1100), (1100, 1042, 1043), (1100, 1043, 1101), (1101, 1043, 1044), (1101, 1044, 1102), (1102, 1044, 1045), (1102, 1045, 1103), (1103, 1045, 1046), (1103, 1046, 1104), (1104, 1046, 1047), (1104, 1047, 1105), (1105, 1047, 1048), (1105, 1048, 1106), (1106, 1048, 1049), (1106, 1049, 1107), (1053, 1108, 1054), (1054, 1108, 1109), (1054, 1109, 1110), (208, 207, 266), (266, 207, 267), (266, 267, 1111), (1111, 267, 1055), (1111, 1055, 1112), (1112, 1055, 1056), (1112, 1056, 1113), (1113, 1056, 1057), (1113, 1057, 1114), (1114, 1057, 1058), (1114, 1058, 1115), (1115, 1058, 1059), (1115, 1059, 1116), (1116, 1059, 1060), (1116, 1060, 1117), (1117, 1060, 1061), (1117, 1061, 1118), (1118, 1061, 1062), (1118, 1062, 1119), (1119, 1062, 1063), (1119, 1063, 1120), (1120, 1063, 1064), (1120, 1064, 1121), (1121, 1064, 1065), (1121, 1065, 1122), (1123, 1066, 1124), (1124, 1066, 1067), (1124, 1067, 1125), (1125, 1067, 1068), (1125, 1068, 1126), (1126, 1068, 1069), (1126, 1069, 1127), (1127, 1069, 1070), (1127, 1070, 1128), (1128, 1070, 1071), (1128, 1071, 1129), (1129, 1071, 1072), (1129, 1072, 1130), (1130, 1072, 1073), (1130, 1073, 1131), (1131, 1073, 1074), (1131, 1074, 1132), (1132, 1074, 1075), (1132, 1075, 1133), (1133, 1075, 1076), (1133, 1076, 1134), (1134, 1076, 1077), (1134, 1077, 1135), (1135, 1077, 1078), (1135, 1078, 1136), (1136, 1078, 1079), (1136, 1079, 1137), (1137, 1079, 1080), (1137, 1080, 1138), (1138, 1080, 1081), (1138, 1081, 1139), (1139, 1081, 1082), (1139, 1082, 1140), (1140, 1082, 1083), (1140, 1083, 1141), (1141, 1083, 1084), (1141, 1084, 1142), (1142, 1084, 1085), (1142, 1085, 1143), (1143, 1085, 1086), (1143, 1086, 1144), (1144, 1086, 1087), (1144, 1087, 1145), (1145, 1087, 1088), (1145, 1088, 1146), (1146, 1088, 1089), (1146, 1089, 1147), (1147, 1089, 1090), (1147, 1090, 1148), (1148, 1090, 1091), (1148, 1091, 1149), (1149, 1091, 1092), (1149, 1092, 1150), (1150, 1092, 1093), (1150, 1093, 1151), (1151, 1093, 1094), (1151, 1094, 1152), (1152, 1094, 1095), (1152, 1095, 1153), (1153, 1095, 1096), (1153, 1096, 1154), (1154, 1096, 1097), (1154, 1097, 1155), (1155, 1097, 1098), (1155, 1098, 1156), (1156, 1098, 1099), (1156, 1099, 1157), (1157, 1099, 1100), (1157, 1100, 1158), (1158, 1100, 1101), (1158, 1101, 1159), (1159, 1101, 1102), (1159, 1102, 1160), (1160, 1102, 1103), (1160, 1103, 1161), (1161, 1103, 1104), (1161, 1104, 1162), (1162, 1104, 1105), (1162, 1105, 1163), (1163, 1105, 1106), (1163, 1106, 1164), (1164, 1106, 1107), (1164, 1107, 1165), (1109, 1166, 1110), (1110, 1166, 1167), (1110, 1167, 1168), (210, 209, 1169), (1169, 209, 266), (1169, 266, 1170), (1170, 266, 1111), (1170, 1111, 1171), (1171, 1111, 1112), (1171, 1112, 1172), (1172, 1112, 1113), (1172, 1113, 1173), (1173, 1113, 1114), (1173, 1114, 1174), (1174, 1114, 1115), (1174, 1115, 1175), (1175, 1115, 1116), (1175, 1116, 1176), (1176, 1116, 1117), (1176, 1117, 1177), (1177, 1117, 1118), (1177, 1118, 1178), (1178, 1118, 1119), (1178, 1119, 1179), (1179, 1119, 1120), (1179, 1120, 1180), (1180, 1120, 1121), (1180, 1121, 1181), (1181, 1121, 1122), (1181, 1122, 1182), (1183, 1123, 1184), (1184, 1123, 1124), (1184, 1124, 1168), (1168, 1124, 1125), (1168, 1125, 1110), (1110, 1125, 1126), (1110, 1126, 1054), (1054, 1126, 1127), (1054, 1127, 1052), (1052, 1127, 1128), (1052, 1128, 947), (947, 1128, 1129), (947, 1129, 897), (897, 1129, 1130), (897, 1130, 895), (895, 1130, 1131), (895, 1131, 804), (804, 1131, 1132), (804, 1132, 760), (760, 1132, 1133), (760, 1133, 718), (718, 1133, 1134), (718, 1134, 716), (716, 1134, 1135), (716, 1135, 640), (640, 1135, 1136), (640, 1136, 604), (604, 1136, 1137), (604, 1137, 602), (602, 1137, 1138), (602, 1138, 536), (536, 1138, 1139), (536, 1139, 503), (503, 1139, 1140), (503, 1140, 471), (471, 1140, 1141), (471, 1141, 469), (469, 1141, 1142), (469, 1142, 411), (411, 1142, 1143), (411, 1143, 382), (382, 1143, 1144), (382, 1144, 380), (380, 1144, 1145), (380, 1145, 351), (351, 1145, 1146), (351, 1146, 347), (347, 1146, 1147), (347, 1147, 344), (344, 1147, 1148), (344, 1148, 342), (342, 1148, 1149), (342, 1149, 336), (336, 1149, 1150), (336, 1150, 332), (332, 1150, 1151), (332, 1151, 330), (330, 1151, 1152), (330, 1152, 325), (325, 1152, 1153), (325, 1153, 321), (321, 1153, 1154), (321, 1154, 319), (319, 1154, 1155), (319, 1155, 314), (314, 1155, 1156), (314, 1156, 310), (310, 1156, 1157), (310, 1157, 306), (306, 1157, 1158), (306, 1158, 304), (304, 1158, 1159), (304, 1159, 299), (299, 1159, 1160), (299, 1160, 295), (295, 1160, 1161), (295, 1161, 293), (293, 1161, 1162), (293, 1162, 288), (288, 1162, 1163), (288, 1163, 284), (284, 1163, 1164), (284, 1164, 280), (280, 1164, 1165), (280, 1165, 277), (211, 210, 265), (265, 210, 1169), (265, 1169, 1185), (1185, 1169, 1170), (1185, 1170, 1186), (1186, 1170, 1171), (1186, 1171, 1187), (1187, 1171, 1172), (1187, 1172, 1188), (1188, 1172, 1173), (1188, 1173, 1189), (1189, 1173, 1174), (1189, 1174, 1190), (1190, 1174, 1175), (1190, 1175, 1191), (1191, 1175, 1176), (1191, 1176, 1192), (1192, 1176, 1177), (1192, 1177, 1193), (1193, 1177, 1178), (1193, 1178, 1194), (1194, 1178, 1179), (1194, 1179, 1195), (1195, 1179, 1180), (1195, 1180, 1196), (1196, 1180, 1181), (1196, 1181, 1197), (1197, 1181, 1182), (1197, 1182, 1198), (213, 212, 264), (264, 212, 265), (264, 265, 1199), (1199, 265, 1185), (1199, 1185, 1200), (1200, 1185, 1186), (1200, 1186, 1201), (1201, 1186, 1187), (1201, 1187, 1202), (1202, 1187, 1188), (1202, 1188, 1203), (1203, 1188, 1189), (1203, 1189, 1204), (1204, 1189, 1190), (1204, 1190, 1205), (1205, 1190, 1191), (1205, 1191, 1206), (1206, 1191, 1192), (1206, 1192, 1207), (1207, 1192, 1193), (1207, 1193, 1208), (1208, 1193, 1194), (1208, 1194, 1209), (1209, 1194, 1195), (1209, 1195, 1210), (1210, 1195, 1196), (1210, 1196, 1211), (1211, 1196, 1197), (1211, 1197, 1212), (1212, 1197, 1198), (1212, 1198, 1213), (1167, 1214, 1168), (1168, 1214, 1215), (1168, 1215, 1184), (1184, 1215, 1216), (1184, 1216, 1183), (1183, 1216, 1217), (1183, 1217, 1218), (176, 352, 383), (383, 352, 354), (383, 354, 1219), (1219, 354, 384), (1219, 384, 1220), (1220, 384, 413), (1220, 413, 1221), (1221, 413, 440), (1221, 440, 1222), (1222, 440, 473), (1222, 473, 1223), (1223, 473, 505), (1223, 505, 1224), (1224, 505, 538), (1224, 538, 1225), (1225, 538, 569), (1225, 569, 1226), (1226, 569, 606), (1226, 606, 1227), (1227, 606, 643), (1227, 643, 1228), (1228, 643, 680), (1228, 680, 1229), (1229, 680, 723), (1229, 723, 1230), (1230, 723, 766), (1230, 766, 1231), (1231, 766, 811), (1231, 811, 1232), (1232, 811, 855), (1232, 855, 1233), (1233, 855, 906), (1233, 906, 1234), (1234, 906, 958), (1234, 958, 1235), (1235, 958, 1009), (1235, 1009, 1236), (1236, 1009, 1066), (1236, 1066, 1237), (1237, 1066, 1123), (1237, 1123, 1238), (1238, 1123, 1183), (1238, 1183, 261), (261, 1183, 1218), (261, 1218, 262), (215, 214, 1239), (1239, 214, 264), (1239, 264, 1240), (1240, 264, 1199), (1240, 1199, 1241), (1241, 1199, 1200), (1241, 1200, 1242), (1242, 1200, 1201), (1242, 1201, 1243), (1243, 1201, 1202), (1243, 1202, 1244), (1244, 1202, 1203), (1244, 1203, 1245), (1245, 1203, 1204), (1245, 1204, 1246), (1246, 1204, 1205), (1246, 1205, 1247), (1247, 1205, 1206), (1247, 1206, 1248), (1248, 1206, 1207), (1248, 1207, 1249), (1249, 1207, 1208), (1249, 1208, 1250), (1250, 1208, 1209), (1250, 1209, 1251), (1251, 1209, 1210), (1251, 1210, 1252), (1252, 1210, 1211), (1252, 1211, 1253), (1253, 1211, 1212), (1253, 1212, 1254), (1254, 1212, 1213), (1254, 1213, 1255), (216, 215, 260), (260, 215, 1239), (260, 1239, 1256), (1256, 1239, 1240), (1256, 1240, 1257), (1257, 1240, 1241), (1257, 1241, 1258), (1258, 1241, 1242), (1258, 1242, 1259), (1259, 1242, 1243), (1259, 1243, 1260), (1260, 1243, 1244), (1260, 1244, 1261), (1261, 1244, 1245), (1261, 1245, 1262), (1262, 1245, 1246), (1262, 1246, 1263), (1263, 1246, 1247), (1263, 1247, 1264), (1264, 1247, 1248), (1264, 1248, 1265), (1265, 1248, 1249), (1265, 1249, 1266), (1266, 1249, 1250), (1266, 1250, 1267), (1267, 1250, 1251), (1267, 1251, 1268), (1268, 1251, 1252), (1268, 1252, 1269), (1269, 1252, 1253), (1269, 1253, 1270), (1270, 1253, 1254), (1270, 1254, 1271), (1271, 1254, 1255), (1271, 1255, 1272), (181, 439, 472), (472, 439, 1273), (472, 1273, 1274), (1274, 1273, 1275), (1274, 1275, 1276), (1276, 1275, 1277), (1276, 1277, 1278), (1278, 1277, 1279), (1278, 1279, 1280), (1280, 1279, 1281), (1280, 1281, 1282), (1282, 1281, 1283), (1282, 1283, 1284), (1284, 1283, 1285), (1284, 1285, 1286), (1286, 1285, 1287), (1286, 1287, 1288), (1288, 1287, 1289), (1288, 1289, 1290), (1290, 1289, 1291), (1290, 1291, 1292), (1292, 1291, 1293), (1292, 1293, 1294), (1294, 1293, 1295), (1294, 1295, 1296), (1296, 1295, 1297), (1296, 1297, 1298), (1298, 1297, 1299), (1298, 1299, 1300), (1300, 1299, 1301), (1300, 1301, 1302), (1302, 1301, 1303), (1302, 1303, 1304), (1304, 1303, 1305), (1304, 1305, 1306), (1306, 1305, 1307), (1306, 1307, 1308), (1308, 1307, 1309), (1308, 1309, 1310), (1310, 1309, 1311), (1310, 1311, 1312), (1312, 1311, 1313), (1312, 1313, 1314), (178, 383, 412), (412, 383, 1219), (412, 1219, 1315), (1315, 1219, 1220), (1315, 1220, 1316), (1316, 1220, 1221), (1316, 1221, 1317), (1317, 1221, 1222), (1317, 1222, 1318), (1318, 1222, 1223), (1318, 1223, 1319), (1319, 1223, 1224), (1319, 1224, 1320), (1320, 1224, 1225), (1320, 1225, 1321), (1321, 1225, 1226), (1321, 1226, 1322), (1322, 1226, 1227), (1322, 1227, 1323), (1323, 1227, 1228), (1323, 1228, 1324), (1324, 1228, 1229), (1324, 1229, 1325), (1325, 1229, 1230), (1325, 1230, 1326), (1326, 1230, 1231), (1326, 1231, 1327), (1327, 1231, 1232), (1327, 1232, 1328), (1328, 1232, 1233), (1328, 1233, 1329), (1329, 1233, 1234), (1329, 1234, 1330), (1330, 1234, 1235), (1330, 1235, 1331), (1331, 1235, 1236), (1331, 1236, 1332), (1332, 1236, 1237), (1332, 1237, 1333), (1333, 1237, 1238), (1333, 1238, 1334), (1334, 1238, 261), (1334, 261, 1335), (1335, 261, 263), (1335, 263, 1336), (1336, 1313, 1335), (1335, 1313, 1311), (1335, 1311, 1334), (1334, 1311, 1309), (1334, 1309, 1333), (1333, 1309, 1307), (1333, 1307, 1332), (1332, 1307, 1305), (1332, 1305, 1331), (1331, 1305, 1303), (1331, 1303, 1330), (1330, 1303, 1301), (1330, 1301, 1329), (1329, 1301, 1299), (1329, 1299, 1328), (1328, 1299, 1297), (1328, 1297, 1327), (1327, 1297, 1295), (1327, 1295, 1326), (1326, 1295, 1293), (1326, 1293, 1325), (1325, 1293, 1291), (1325, 1291, 1324), (1324, 1291, 1289), (1324, 1289, 1323), (1323, 1289, 1287), (1323, 1287, 1322), (1322, 1287, 1285), (1322, 1285, 1321), (1321, 1285, 1283), (1321, 1283, 1320), (1320, 1283, 1281), (1320, 1281, 1319), (1319, 1281, 1279), (1319, 1279, 1318), (1318, 1279, 1277), (1318, 1277, 1317), (1317, 1277, 1275), (1317, 1275, 1316), (1316, 1275, 1273), (1316, 1273, 1315), (1315, 1273, 439), (1315, 439, 412), (412, 439, 180), (412, 180, 179), (218, 217, 259), (259, 217, 260), (259, 260, 1337), (1337, 260, 1256), (1337, 1256, 1338), (1338, 1256, 1257), (1338, 1257, 1339), (1339, 1257, 1258), (1339, 1258, 1340), (1340, 1258, 1259), (1340, 1259, 1341), (1341, 1259, 1260), (1341, 1260, 1342), (1342, 1260, 1261), (1342, 1261, 1343), (1343, 1261, 1262), (1343, 1262, 1344), (1344, 1262, 1263), (1344, 1263, 1345), (1345, 1263, 1264), (1345, 1264, 1346), (1346, 1264, 1265), (1346, 1265, 1347), (1347, 1265, 1266), (1347, 1266, 1348), (1348, 1266, 1267), (1348, 1267, 1349), (1349, 1267, 1268), (1349, 1268, 1350), (1350, 1268, 1269), (1350, 1269, 1351), (1351, 1269, 1270), (1351, 1270, 1352), (1352, 1270, 1271), (1352, 1271, 1353), (1353, 1271, 1272), (1353, 1272, 1354), (220, 219, 258), (258, 219, 259), (258, 259, 1355), (1355, 259, 1337), (1355, 1337, 1356), (1356, 1337, 1338), (1356, 1338, 1357), (1357, 1338, 1339), (1357, 1339, 1358), (1358, 1339, 1340), (1358, 1340, 1359), (1359, 1340, 1341), (1359, 1341, 1360), (1360, 1341, 1342), (1360, 1342, 1361), (1361, 1342, 1343), (1361, 1343, 1362), (1362, 1343, 1344), (1362, 1344, 1363), (1363, 1344, 1345), (1363, 1345, 1364), (1364, 1345, 1346), (1364, 1346, 1365), (1365, 1346, 1347), (1365, 1347, 1366), (1366, 1347, 1348), (1366, 1348, 1367), (1367, 1348, 1349), (1367, 1349, 1368), (1368, 1349, 1350), (1368, 1350, 1369), (1369, 1350, 1351), (1369, 1351, 1370), (1370, 1351, 1352), (1370, 1352, 1371), (1371, 1352, 1353), (1371, 1353, 1372), (1372, 1353, 1354), (1372, 1354, 1373), (1336, 1374, 1313), (1313, 1374, 1375), (1313, 1375, 1314), (1314, 1375, 1376), (1314, 1376, 1377), (183, 472, 504), (504, 472, 1274), (504, 1274, 1378), (1378, 1274, 1276), (1378, 1276, 1379), (1379, 1276, 1278), (1379, 1278, 1380), (1380, 1278, 1280), (1380, 1280, 1381), (1381, 1280, 1282), (1381, 1282, 1382), (1382, 1282, 1284), (1382, 1284, 1383), (1383, 1284, 1286), (1383, 1286, 1384), (1384, 1286, 1288), (1384, 1288, 1385), (1385, 1288, 1290), (1385, 1290, 1386), (1386, 1290, 1292), (1386, 1292, 1387), (1387, 1292, 1294), (1387, 1294, 1388), (1388, 1294, 1296), (1388, 1296, 1389), (1389, 1296, 1298), (1389, 1298, 1390), (1390, 1298, 1300), (1390, 1300, 1391), (1391, 1300, 1302), (1391, 1302, 1392), (1392, 1302, 1304), (1392, 1304, 1393), (1393, 1304, 1306), (1393, 1306, 1394), (1394, 1306, 1308), (1394, 1308, 1395), (1395, 1308, 1310), (1395, 1310, 1396), (1396, 1310, 1312), (1396, 1312, 1397), (1397, 1312, 1314), (1397, 1314, 255), (255, 1314, 1377), (255, 1377, 256), (222, 221, 1398), (1398, 221, 258), (1398, 258, 1399), (1399, 258, 1355), (1399, 1355, 1400), (1400, 1355, 1356), (1400, 1356, 1401), (1401, 1356, 1357), (1401, 1357, 1402), (1402, 1357, 1358), (1402, 1358, 1403), (1403, 1358, 1359), (1403, 1359, 1404), (1404, 1359, 1360), (1404, 1360, 1405), (1405, 1360, 1361), (1405, 1361, 1406), (1406, 1361, 1362), (1406, 1362, 1407), (1407, 1362, 1363), (1407, 1363, 1408), (1408, 1363, 1364), (1408, 1364, 1409), (1409, 1364, 1365), (1409, 1365, 1410), (1410, 1365, 1366), (1410, 1366, 1411), (1411, 1366, 1367), (1411, 1367, 1412), (1412, 1367, 1368), (1412, 1368, 1413), (1413, 1368, 1369), (1413, 1369, 1414), (1414, 1369, 1370), (1414, 1370, 1415), (1415, 1370, 1371), (1415, 1371, 1416), (1416, 1371, 1372), (1416, 1372, 1417), (1417, 1372, 1373), (1417, 1373, 1418), (161, 222, 254), (254, 222, 1398), (254, 1398, 1419), (1419, 1398, 1399), (1419, 1399, 1420), (1420, 1399, 1400), (1420, 1400, 1421), (1421, 1400, 1401), (1421, 1401, 1422), (1422, 1401, 1402), (1422, 1402, 1423), (1423, 1402, 1403), (1423, 1403, 1424), (1424, 1403, 1404), (1424, 1404, 1425), (1425, 1404, 1405), (1425, 1405, 1426), (1426, 1405, 1406), (1426, 1406, 1427), (1427, 1406, 1407), (1427, 1407, 1428), (1428, 1407, 1408), (1428, 1408, 1429), (1429, 1408, 1409), (1429, 1409, 1430), (1430, 1409, 1410), (1430, 1410, 1431), (1431, 1410, 1411), (1431, 1411, 1432), (1432, 1411, 1412), (1432, 1412, 1433), (1433, 1412, 1413), (1433, 1413, 1434), (1434, 1413, 1414), (1434, 1414, 1435), (1435, 1414, 1415), (1435, 1415, 1436), (1436, 1415, 1416), (1436, 1416, 1437), (1437, 1416, 1417), (1437, 1417, 1438), (1438, 1417, 1418), (1438, 1418, 1439), (185, 504, 537), (537, 504, 1378), (537, 1378, 1440), (1440, 1378, 1379), (1440, 1379, 1441), (1441, 1379, 1380), (1441, 1380, 1442), (1442, 1380, 1381), (1442, 1381, 1443), (1443, 1381, 1382), (1443, 1382, 1444), (1444, 1382, 1383), (1444, 1383, 1445), (1445, 1383, 1384), (1445, 1384, 1446), (1446, 1384, 1385), (1446, 1385, 1447), (1447, 1385, 1386), (1447, 1386, 1448), (1448, 1386, 1387), (1448, 1387, 1449), (1449, 1387, 1388), (1449, 1388, 1450), (1450, 1388, 1389), (1450, 1389, 1451), (1451, 1389, 1390), (1451, 1390, 1452), (1452, 1390, 1391), (1452, 1391, 1453), (1453, 1391, 1392), (1453, 1392, 1454), (1454, 1392, 1393), (1454, 1393, 1455), (1455, 1393, 1394), (1455, 1394, 1456), (1456, 1394, 1395), (1456, 1395, 1457), (1457, 1395, 1396), (1457, 1396, 1458), (1458, 1396, 1397), (1458, 1397, 1459), (1459, 1397, 255), (1459, 255, 1460), (1460, 255, 257), (1460, 257, 1461), (186, 537, 568), (568, 537, 1440), (568, 1440, 605), (605, 1440, 1441), (605, 1441, 642), (642, 1441, 1442), (642, 1442, 679), (679, 1442, 1443), (679, 1443, 722), (722, 1443, 1444), (722, 1444, 765), (765, 1444, 1445), (765, 1445, 810), (810, 1445, 1446), (810, 1446, 854), (854, 1446, 1447), (854, 1447, 905), (905, 1447, 1448), (905, 1448, 957), (957, 1448, 1449), (957, 1449, 1008), (1008, 1449, 1450), (1008, 1450, 1065), (1065, 1450, 1451), (1065, 1451, 1122), (1122, 1451, 1452), (1122, 1452, 1182), (1182, 1452, 1453), (1182, 1453, 1198), (1198, 1453, 1454), (1198, 1454, 1213), (1213, 1454, 1455), (1213, 1455, 1255), (1255, 1455, 1456), (1255, 1456, 1272), (1272, 1456, 1457), (1272, 1457, 1354), (1354, 1457, 1458), (1354, 1458, 1373), (1373, 1458, 1459), (1373, 1459, 1418), (1418, 1459, 1460), (1418, 1460, 1439), (1439, 1460, 1461), (1439, 1461, 1462), (1462, 251, 1439), (1439, 251, 253), (1439, 253, 1438), (1438, 253, 1463), (1438, 1463, 1437), (1437, 1463, 1464), (1437, 1464, 1436), (1436, 1464, 1465), (1436, 1465, 1435), (1435, 1465, 1466), (1435, 1466, 1434), (1434, 1466, 1467), (1434, 1467, 1433), (1433, 1467, 1468), (1433, 1468, 1432), (1432, 1468, 1469), (1432, 1469, 1431), (1431, 1469, 1470), (1431, 1470, 1430), (1430, 1470, 1471), (1430, 1471, 1429), (1429, 1471, 1472), (1429, 1472, 1428), (1428, 1472, 1473), (1428, 1473, 1427), (1427, 1473, 1474), (1427, 1474, 1426), (1426, 1474, 1475), (1426, 1475, 1425), (1425, 1475, 1476), (1425, 1476, 1424), (1424, 1476, 1477), (1424, 1477, 1423), (1423, 1477, 1478), (1423, 1478, 1422), (1422, 1478, 1479), (1422, 1479, 1421), (1421, 1479, 1480), (1421, 1480, 1420), (1420, 1480, 1481), (1420, 1481, 1419), (1419, 1481, 1482), (1419, 1482, 254), (254, 1482, 250), (254, 250, 162), (162, 250, 223), (252, 278, 253), (253, 278, 277), (253, 277, 1463), (1463, 277, 1165), (1463, 1165, 1464), (1464, 1165, 1107), (1464, 1107, 1465), (1465, 1107, 1049), (1465, 1049, 1466), (1466, 1049, 997), (1466, 997, 1467), (1467, 997, 944), (1467, 944, 1468), (1468, 944, 892), (1468, 892, 1469), (1469, 892, 847), (1469, 847, 1470), (1470, 847, 801), (1470, 801, 1471), (1471, 801, 757), (1471, 757, 1472), (1472, 757, 713), (1472, 713, 1473), (1473, 713, 675), (1473, 675, 1474), (1474, 675, 637), (1474, 637, 1475), (1475, 637, 599), (1475, 599, 1476), (1476, 599, 567), (1476, 567, 1477), (1477, 567, 533), (1477, 533, 1478), (1478, 533, 500), (1478, 500, 1479), (1479, 500, 466), (1479, 466, 1480), (1480, 466, 438), (1480, 438, 1481), (1481, 438, 408), (1481, 408, 1482), (1482, 408, 377), (1482, 377, 250), (250, 377, 275), (250, 275, 224), (224, 275, 225), (896, 126, 945), (945, 126, 128), (1053, 1051, 119), (119, 1051, 1050), (119, 1050, 128), (128, 1050, 946), (128, 946, 945), (1053, 119, 1108), (1108, 119, 121), (1108, 121, 1109), (1109, 121, 1166), (1166, 121, 141), (1166, 141, 1167), (1167, 141, 1214), (1214, 141, 140), (1214, 140, 1215), (118, 1217, 140), (140, 1217, 1216), (140, 1216, 1215), (1336, 263, 117), (117, 263, 262), (117, 262, 118), (118, 262, 1218), (118, 1218, 1217), (1336, 117, 1374), (1374, 117, 116), (1374, 116, 1375), (1375, 116, 1376), (1376, 116, 113), (1376, 113, 1377), (1377, 113, 256), (256, 113, 114), (256, 114, 257), (115, 1462, 114), (114, 1462, 1461), (114, 1461, 257), (279, 278, 105), (105, 278, 252), (105, 252, 115), (115, 252, 251), (115, 251, 1462), (279, 105, 282), (282, 105, 106), (282, 106, 283), (283, 106, 286), (286, 106, 107), (286, 107, 287), (287, 107, 291), (291, 107, 148), (291, 148, 292), (147, 297, 148), (148, 297, 294), (148, 294, 292), (305, 303, 146), (146, 303, 302), (146, 302, 147), (147, 302, 298), (147, 298, 297), (305, 146, 308), (308, 146, 160), (308, 160, 309), (309, 160, 312), (312, 160, 159), (312, 159, 313), (313, 159, 317), (317, 159, 158), (317, 158, 318), (152, 323, 158), (158, 323, 320), (158, 320, 318), (331, 329, 151), (151, 329, 328), (151, 328, 152), (152, 328, 324), (152, 324, 323), (331, 151, 334), (334, 151, 150), (334, 150, 335), (335, 150, 340), (340, 150, 149), (340, 149, 341), (157, 345, 149), (149, 345, 343), (149, 343, 341), (156, 349, 157), (157, 349, 346), (157, 346, 345), (381, 379, 153), (153, 379, 378), (153, 378, 156), (156, 378, 350), (156, 350, 349), (381, 153, 409), (409, 153, 154), (409, 154, 410), (410, 154, 467), (467, 154, 155), (467, 155, 468), (139, 501, 155), (155, 501, 470), (155, 470, 468), (138, 534, 139), (139, 534, 502), (139, 502, 501), (603, 601, 137), (137, 601, 600), (137, 600, 138), (138, 600, 535), (138, 535, 534), (603, 137, 638), (638, 137, 136), (638, 136, 639), (639, 136, 714), (714, 136, 135), (714, 135, 715), (109, 758, 135), (135, 758, 717), (135, 717, 715), (108, 802, 109), (109, 802, 759), (109, 759, 758), (896, 894, 126), (126, 894, 893), (126, 893, 108), (108, 893, 803), (108, 803, 802), (89, 145, 144), (89, 144, 90), (90, 144, 143), (90, 143, 91), (91, 143, 142), (91, 142, 92), (92, 142, 123), (92, 123, 85), (85, 123, 122), (85, 122, 86), (86, 122, 120), (86, 120, 87), (87, 120, 130), (87, 130, 88), (88, 130, 129), (88, 129, 98), (98, 129, 127), (98, 127, 99), (99, 127, 125), (99, 125, 100), (100, 125, 124), (100, 124, 93), (93, 124, 110), (93, 110, 94), (94, 110, 133), (94, 133, 96), (96, 133, 132), (96, 132, 97), (97, 132, 131), (97, 131, 101), (101, 131, 134), (101, 134, 102), (102, 134, 112), (102, 112, 103), (103, 112, 111), (103, 111, 84), (84, 111, 0), (84, 0, 2)])
me_10.use_remesh_fix_poles = True
me_10.use_remesh_preserve_attributes = False
me_10.use_mirror_vertex_groups = False
me_10.update()

# ---- objects
ob_10 = bpy.data.objects.new('10', me_10)

# ---- transforms, parenting, visibility, modifiers, constraints
ob_10.location = (0.0, 0.0, 0.0)
ob_10.lineart.crease_threshold = 0.0

# ---- collection membership
col_collection.objects.link(ob_10)

# ---- scene / render settings (as saved in the file)
scene.frame_start = 1; scene.frame_end = 250; scene.frame_set(1)
scene.render.engine = 'BLENDER_EEVEE_NEXT'
scene.cycles.use_denoising = False
scene.cycles.samples = 128
scene.cycles.sampling_pattern = 'TABULATED_SOBOL'
scene.cycles.use_adaptive_sampling = False
scene.cycles.use_light_tree = False
scene.view_settings.view_transform = 'Filmic'
bpy.context.view_layer.update()

# ---- added for rendering (the .blend has no active camera and no usable light): camera, sun
cam_auto = bpy.data.cameras.new('AutoCamera')
cam_auto.lens = 50.0
cam_auto.sensor_width = 36.0
cam_auto.clip_end = 1406.22
ob_auto_camera = bpy.data.objects.new('AutoCamera', cam_auto)
scene.collection.objects.link(ob_auto_camera)
ob_auto_camera.location = (105.127, -71.1522, 89.1014)
ob_auto_camera.rotation_euler = (1.09748, -7.21219e-08, 0.694738)
scene.camera = ob_auto_camera
light_auto_sun = bpy.data.lights.new('AutoSun', 'SUN')
light_auto_sun.energy = 3.0
light_auto_sun.angle = 0.0523599
ob_auto_sun = bpy.data.objects.new('AutoSun', light_auto_sun)
scene.collection.objects.link(ob_auto_sun)
ob_auto_sun.rotation_euler = (0.872665, 0.174533, 0.523599)
bpy.context.view_layer.update()
